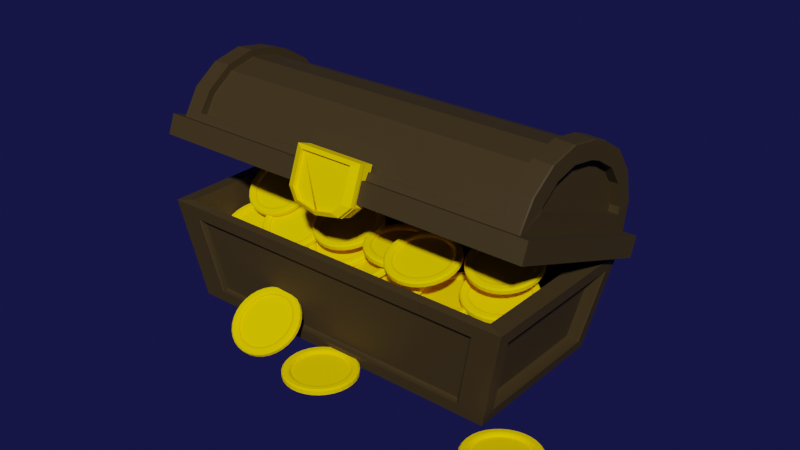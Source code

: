 # Source: treasurechest.blend  (saved by Blender 3.3.6; exported with 4.5.12 LTS)
import bpy
from mathutils import Matrix  # noqa: F401  (used for matrix-valued properties, if any)

bpy.ops.wm.read_factory_settings(use_empty=True)
scene = bpy.context.scene
scene.name = 'Scene'

# ---- collections
col_collection = bpy.data.collections.new('Collection'); scene.collection.children.link(col_collection)

# ---- materials (node trees are filled in below, after node groups)
mat_material_003 = bpy.data.materials.new('Material.003')
mat_material_001 = bpy.data.materials.new('Material.001')
mat_material_001.preview_render_type = 'FLUID'
mat_material_001.diffuse_color = (1.0, 0.6795, 0.0, 1.0)
mat_material_001.roughness = 0.6979
mat_material_001.specular_intensity = 0.1379
mat_material_001.metallic = 0.6037

# ---- material node trees
mat_material_003.use_nodes = True; mat_material_003.node_tree.nodes.clear()
_N = mat_material_003.node_tree.nodes; _L = mat_material_003.node_tree.links
n0 = _N.new('ShaderNodeBsdfPrincipled'); n0.name = 'Principled BSDF'; n0.location = (10, 300)
n0.distribution = 'GGX'
n0.subsurface_method = 'RANDOM_WALK_SKIN'
n0.inputs[2].default_value = 0.6955
n0.inputs[3].default_value = 1.45
n0.inputs[11].default_value = 1.358
n0.inputs[13].default_value = 0.4248
n0.inputs[27].default_value = (0.0, 0.0, 0.0, 1.0)
n0.inputs[28].default_value = 1.0
n1 = _N.new('ShaderNodeOutputMaterial'); n1.name = 'Material Output'; n1.location = (300, 300)
n2 = _N.new('ShaderNodeRGB'); n2.name = 'RGB'; n2.location = (-190, 260)
n2.outputs[0].default_value = (0.04507, 0.02842, 0.00678, 1.0)
_L.new(n0.outputs[0], n1.inputs[0])
_L.new(n2.outputs[0], n0.inputs[0])
n1.is_active_output = True

# ---- world
world_world = bpy.data.worlds.new('World'); scene.world = world_world
world_world.use_nodes = True; world_world.node_tree.nodes.clear()
_N = world_world.node_tree.nodes; _L = world_world.node_tree.links
n0 = _N.new('ShaderNodeOutputWorld'); n0.name = 'World Output'; n0.location = (300, 300)
n1 = _N.new('ShaderNodeBackground'); n1.name = 'Background'; n1.location = (10, 300)
n1.inputs[0].default_value = (0.007977, 0.007855, 0.05088, 1.0)
_L.new(n1.outputs[0], n0.inputs[0])
n0.is_active_output = True
world_world.color = (0.05088, 0.05088, 0.05088)
world_world.use_sun_shadow = False
world_world.sun_shadow_jitter_overblur = 0.0

# ---- meshes
me_plane = bpy.data.meshes.new('Plane')
me_plane.from_pydata([(0.0, 1.0, 0.0), (0.0, -1.0, 0.0), (-1.092, -0.9083, 1.128), (-1.982, -0.9083, 0.31), (-1.439, -0.9083, 1.059), (-1.734, -0.9083, 0.8622), (-1.931, -0.9083, 0.5676), (-0.01788, -0.9083, 0.31), (-0.9081, -0.9083, 1.128), (-0.06912, -0.9083, 0.5676), (-0.266, -0.9083, 0.8622), (-0.5606, -0.9083, 1.059), (-1.982, 0.9083, 0.31), (-1.092, 0.9083, 1.128), (-1.931, 0.9083, 0.5676), (-1.734, 0.9083, 0.8622), (-1.439, 0.9083, 1.059), (-0.9081, 0.9083, 1.128), (-0.01788, 0.9083, 0.31), (-0.5606, 0.9083, 1.059), (-0.266, 0.9083, 0.8622), (-0.06912, 0.9083, 0.5676), (-2.0, -1.0, 0.0), (-2.0, 1.0, 0.0), (0.0, -1.0, 0.0), (0.0, 1.0, 0.0), (-1.895, -0.8947, 0.0), (-1.895, 0.8947, 0.0), (-0.1053, -0.8947, 0.0), (-1.892, 0.8979, 0.2094), (-0.1079, -0.8979, 0.2094), (-1.892, -0.8979, 0.2094), (-0.1079, 0.8979, 0.2094), (-1.828, 0.9008, 0.525), (-1.828, -0.9008, 0.525), (-1.655, 0.9008, 0.7836), (-1.655, -0.9008, 0.7836), (-1.397, 0.9008, 0.9563), (-1.397, -0.9008, 0.9563), (-1.081, 0.8979, 1.02), (-1.081, -0.8979, 1.02), (-0.1718, -0.9008, 0.525), (-0.1718, 0.9008, 0.525), (-0.3446, -0.9008, 0.7836), (-0.3446, 0.9008, 0.7836), (-0.6031, -0.9008, 0.9563), (-0.6031, 0.9008, 0.9563), (-0.9187, -0.8979, 1.02), (-0.9187, 0.8979, 1.02), (-0.1053, 0.8947, 0.0), (-2.057, -1.057, 0.0), (-2.057, 1.057, 0.0), (0.05677, -1.057, 0.0), (-2.057, 1.057, 0.22), (0.05677, -1.057, 0.22), (-2.057, -1.057, 0.22), (0.05677, 1.057, 0.22), (0.05677, 1.057, 0.0), (-1.931, 1.0, 0.5676), (-2.0, 1.0, 0.22), (-2.0, -1.0, 0.22), (-1.931, -1.0, 0.5676), (-1.734, 1.0, 0.8622), (-1.734, -1.0, 0.8622), (-1.439, 1.0, 1.059), (-1.439, -1.0, 1.059), (-1.092, 1.0, 1.128), (-1.092, -1.0, 1.128), (-0.06912, -1.0, 0.5676), (0.0, -1.0, 0.22), (0.0, 1.0, 0.22), (-0.06912, 1.0, 0.5676), (-0.266, -1.0, 0.8622), (-0.266, 1.0, 0.8622), (-0.5606, -1.0, 1.059), (-0.5606, 1.0, 1.059), (-0.9081, -1.0, 1.128), (-0.9081, 1.0, 1.128), (-1.856, -0.9083, 0.5367), (-1.856, 0.9083, 0.5367), (-1.677, -0.9083, 0.8052), (-1.677, 0.9083, 0.8052), (-1.409, -0.9083, 0.9846), (-1.409, 0.9083, 0.9846), (-1.084, -0.9083, 1.048), (-1.084, 0.9083, 1.048), (-0.1435, 0.9083, 0.5367), (-0.1435, -0.9083, 0.5367), (-0.3229, 0.9083, 0.8052), (-0.3229, -0.9083, 0.8052), (-0.5914, 0.9083, 0.9846), (-0.5914, -0.9083, 0.9846), (-0.916, 0.9083, 1.048), (-0.916, -0.9083, 1.048), (-1.903, 0.9083, 0.2942), (-1.903, -0.9083, 0.2942), (-0.09686, -0.9083, 0.2942), (-0.09686, 0.9083, 0.2942), (0.0, -1.0, 0.22), (-2.0, -1.0, 0.22), (-2.0, 1.0, 0.22), (0.0, 1.0, 0.22), (-1.931, 1.0, 0.5676), (-1.931, -1.0, 0.5676), (-1.734, 1.0, 0.8622), (-1.734, -1.0, 0.8622), (-1.439, 1.0, 1.059), (-1.439, -1.0, 1.059), (-1.092, 1.0, 1.128), (-1.092, -1.0, 1.128), (-0.06912, -1.0, 0.5676), (-0.06912, 1.0, 0.5676), (-0.266, -1.0, 0.8622), (-0.266, 1.0, 0.8622), (-0.5606, -1.0, 1.059), (-0.5606, 1.0, 1.059), (-0.9081, -1.0, 1.128), (-0.9081, 1.0, 1.128), (-1.77, -1.0, 0.409), (-1.753, -1.0, 0.4938), (-1.598, -1.0, 0.7259), (-1.366, -1.0, 0.881), (-1.073, -1.0, 0.9391), (-0.9267, -1.0, 0.9391), (-0.6343, -1.0, 0.881), (-0.4022, -1.0, 0.7259), (-0.2471, -1.0, 0.4938), (-0.2303, -1.0, 0.409), (-0.2303, 1.0, 0.409), (-0.2471, 1.0, 0.4938), (-0.4022, 1.0, 0.7259), (-0.6343, 1.0, 0.881), (-0.9267, 1.0, 0.9391), (-1.073, 1.0, 0.9391), (-1.366, 1.0, 0.881), (-1.598, 1.0, 0.7259), (-1.753, 1.0, 0.4938), (-1.77, 1.0, 0.409), (-1.77, -0.9521, 0.409), (-1.753, -0.9521, 0.4938), (-0.2303, -0.9521, 0.409), (-1.598, -0.9521, 0.7259), (-1.366, -0.9521, 0.881), (-1.073, -0.9521, 0.9391), (-0.9267, -0.9521, 0.9391), (-0.6343, -0.9521, 0.881), (-0.4022, -0.9521, 0.7259), (-0.2471, -0.9521, 0.4938), (-0.2303, 0.9521, 0.409), (-0.2471, 0.9521, 0.4938), (-1.77, 0.9521, 0.409), (-0.4022, 0.9521, 0.7259), (-0.6343, 0.9521, 0.881), (-0.9267, 0.9521, 0.9391), (-1.073, 0.9521, 0.9391), (-1.366, 0.9521, 0.881), (-1.598, 0.9521, 0.7259), (-1.753, 0.9521, 0.4938)], [], [(76, 74, 114, 116), (50, 22, 26, 27, 23, 51), (60, 69, 54, 55), (63, 65, 107, 105), (5, 6, 78, 80), (21, 18, 97, 86), (8, 2, 84, 93), (14, 15, 81, 79), (18, 7, 96, 97), (17, 19, 90, 92), (6, 3, 95, 78), (7, 9, 87, 96), (11, 8, 93, 91), (0, 1, 52, 57), (51, 23, 27, 49, 25, 0, 57), (1, 0, 25, 49, 28, 24), (1, 24, 28, 26, 22, 50, 52), (31, 30, 41, 43, 45, 47, 40, 38, 36, 34), (49, 27, 29, 32), (28, 49, 32, 30), (32, 29, 33, 35, 37, 39, 48, 46, 44, 42), (40, 47, 48, 39), (29, 31, 34, 33), (33, 34, 36, 35), (35, 36, 38, 37), (37, 38, 40, 39), (30, 32, 42, 41), (41, 42, 44, 43), (43, 44, 46, 45), (45, 46, 48, 47), (27, 26, 31, 29), (26, 28, 30, 31), (57, 56, 53, 51), (52, 54, 56, 57), (51, 53, 55, 50), (50, 55, 54, 52), (69, 70, 56, 54), (59, 60, 55, 53), (70, 59, 53, 56), (14, 12, 59, 58), (12, 3, 60, 59), (3, 6, 61, 60), (15, 14, 58, 62), (6, 5, 63, 61), (16, 15, 62, 64), (5, 4, 65, 63), (13, 16, 64, 66), (4, 2, 67, 65), (9, 7, 69, 68), (7, 18, 70, 69), (18, 21, 71, 70), (10, 9, 68, 72), (21, 20, 73, 71), (11, 10, 72, 74), (20, 19, 75, 73), (8, 11, 74, 76), (19, 17, 77, 75), (2, 8, 76, 67), (17, 13, 66, 77), (84, 85, 92, 93), (94, 79, 78, 95), (79, 81, 80, 78), (81, 83, 82, 80), (83, 85, 84, 82), (96, 87, 86, 97), (87, 89, 88, 86), (89, 91, 90, 88), (91, 93, 92, 90), (13, 17, 92, 85), (9, 10, 89, 87), (15, 16, 83, 81), (20, 21, 86, 88), (4, 5, 80, 82), (10, 11, 91, 89), (16, 13, 85, 83), (12, 14, 79, 94), (19, 20, 88, 90), (2, 4, 82, 84), (3, 12, 94, 95), (122, 123, 144, 143), (134, 135, 156, 155), (75, 77, 117, 115), (60, 61, 103, 99), (72, 68, 110, 112), (66, 64, 106, 108), (71, 73, 113, 111), (65, 67, 109, 107), (62, 58, 102, 104), (67, 76, 116, 109), (61, 63, 105, 103), (74, 72, 112, 114), (69, 60, 99, 98), (68, 69, 98, 110), (77, 66, 108, 117), (73, 75, 115, 113), (59, 70, 101, 100), (64, 62, 104, 106), (58, 59, 100, 102), (70, 71, 111, 101), (99, 103, 119, 118), (103, 105, 120, 119), (105, 107, 121, 120), (107, 109, 122, 121), (109, 116, 123, 122), (116, 114, 124, 123), (114, 112, 125, 124), (112, 110, 126, 125), (110, 98, 127, 126), (98, 99, 118, 127), (101, 111, 129, 128), (111, 113, 130, 129), (113, 115, 131, 130), (115, 117, 132, 131), (117, 108, 133, 132), (108, 106, 134, 133), (106, 104, 135, 134), (104, 102, 136, 135), (102, 100, 137, 136), (100, 101, 128, 137), (138, 139, 141, 142, 143, 144, 145, 146, 147, 140), (148, 149, 151, 152, 153, 154, 155, 156, 157, 150), (128, 129, 149, 148), (135, 136, 157, 156), (123, 124, 145, 144), (137, 128, 148, 150), (136, 137, 150, 157), (124, 125, 146, 145), (129, 130, 151, 149), (118, 119, 139, 138), (125, 126, 147, 146), (130, 131, 152, 151), (127, 118, 138, 140), (126, 127, 140, 147), (131, 132, 153, 152), (119, 120, 141, 139), (132, 133, 154, 153), (120, 121, 142, 141), (133, 134, 155, 154), (121, 122, 143, 142)])
_uv = me_plane.uv_layers.new(name='UVMap')
_uv.uv.foreach_set('vector', [0.546, 0.0, 0.7197, 0.0, 0.7197, 0.0, 0.546, 0.0, 0.0, 0.0, 0.0, 0.0, 0.0, 0.0, 0.0, 1.0, 0.0, 1.0, 0.0, 1.0, 0.0, 0.0, 1.0, 0.0, 1.0, 0.0, 0.0, 0.0, 0.04433, 0.0, 0.2803, 0.0, 0.2803, 0.0, 0.04433, 0.0, 0.04433, 0.04584, 0.01152, 0.04584, 0.01152, 0.04584, 0.04433, 0.04584, 0.9885, 0.9542, 0.997, 0.9542, 0.997, 0.9542, 0.9885, 0.9542, 0.546, 0.04584, 0.454, 0.04584, 0.454, 0.04584, 0.546, 0.04584, 0.01152, 0.9542, 0.04433, 0.9542, 0.04433, 0.9542, 0.01152, 0.9542, 0.997, 0.9542, 0.997, 0.04584, 0.997, 0.04584, 0.997, 0.9542, 0.546, 0.9542, 0.7197, 0.9542, 0.7197, 0.9542, 0.546, 0.9542, 0.01152, 0.04584, 0.002981, 0.04584, 0.002981, 0.04584, 0.01152, 0.04584, 0.997, 0.04584, 0.9885, 0.04584, 0.9885, 0.04584, 0.997, 0.04584, 0.7197, 0.04584, 0.546, 0.04584, 0.546, 0.04584, 0.7197, 0.04584, 1.0, 1.0, 1.0, 0.0, 1.0, 0.0, 1.0, 1.0, 0.0, 1.0, 0.0, 1.0, 0.0, 1.0, 1.0, 1.0, 1.0, 1.0, 1.0, 1.0, 1.0, 1.0, 1.0, 0.0, 1.0, 1.0, 1.0, 1.0, 1.0, 1.0, 1.0, 0.0, 1.0, 0.0, 1.0, 0.0, 1.0, 0.0, 1.0, 0.0, 0.0, 0.0, 0.0, 0.0, 0.0, 0.0, 1.0, 0.0, 0.0, 0.0, 1.0, 0.0, 0.9885, 0.0, 0.9557, 0.0, 0.7197, 0.0, 0.546, 0.0, 0.454, 0.0, 0.2803, 0.0, 0.04433, 0.0, 0.01152, 0.0, 1.0, 1.0, 0.0, 1.0, 0.0, 1.0, 1.0, 1.0, 1.0, 0.0, 1.0, 1.0, 1.0, 1.0, 1.0, 0.0, 1.0, 1.0, 0.0, 1.0, 0.01152, 1.0, 0.04433, 1.0, 0.2803, 1.0, 0.454, 1.0, 0.546, 1.0, 0.7197, 1.0, 0.9557, 1.0, 0.9885, 1.0, 0.454, 0.0, 0.546, 0.0, 0.546, 1.0, 0.454, 1.0, 0.0, 1.0, 0.0, 0.0, 0.01152, 0.0, 0.01152, 1.0, 0.01152, 1.0, 0.01152, 0.0, 0.04433, 0.0, 0.04433, 1.0, 0.04433, 1.0, 0.04433, 0.0, 0.2803, 0.0, 0.2803, 1.0, 0.2803, 1.0, 0.2803, 0.0, 0.454, 0.0, 0.454, 1.0, 1.0, 0.0, 1.0, 1.0, 0.9885, 1.0, 0.9885, 0.0, 0.9885, 0.0, 0.9885, 1.0, 0.9557, 1.0, 0.9557, 0.0, 0.9557, 0.0, 0.9557, 1.0, 0.7197, 1.0, 0.7197, 0.0, 0.7197, 0.0, 0.7197, 1.0, 0.546, 1.0, 0.546, 0.0, 0.0, 1.0, 0.0, 0.0, 0.0, 0.0, 0.0, 1.0, 0.0, 0.0, 1.0, 0.0, 1.0, 0.0, 0.0, 0.0, 1.0, 1.0, 1.0, 1.0, 0.0, 1.0, 0.0, 1.0, 1.0, 0.0, 1.0, 0.0, 1.0, 1.0, 1.0, 1.0, 0.0, 1.0, 0.0, 1.0, 0.0, 0.0, 0.0, 0.0, 0.0, 0.0, 0.0, 0.0, 1.0, 0.0, 1.0, 0.0, 1.0, 0.0, 1.0, 1.0, 1.0, 1.0, 1.0, 0.0, 0.0, 1.0, 0.0, 0.0, 0.0, 0.0, 0.0, 1.0, 1.0, 1.0, 0.0, 1.0, 0.0, 1.0, 1.0, 1.0, 0.01152, 0.9542, 0.002981, 0.9542, 0.0, 1.0, 0.01152, 1.0, 0.002981, 0.9542, 0.002981, 0.04584, 0.0, 0.0, 0.0, 1.0, 0.002981, 0.04584, 0.01152, 0.04584, 0.01152, 0.0, 0.0, 0.0, 0.04433, 0.9542, 0.01152, 0.9542, 0.01152, 1.0, 0.04433, 1.0, 0.01152, 0.04584, 0.04433, 0.04584, 0.04433, 0.0, 0.01152, 0.0, 0.2803, 0.9542, 0.04433, 0.9542, 0.04433, 1.0, 0.2803, 1.0, 0.04433, 0.04584, 0.2803, 0.04584, 0.2803, 0.0, 0.04433, 0.0, 0.454, 0.9542, 0.2803, 0.9542, 0.2803, 1.0, 0.454, 1.0, 0.2803, 0.04584, 0.454, 0.04584, 0.454, 0.0, 0.2803, 0.0, 0.9885, 0.04584, 0.997, 0.04584, 1.0, 0.0, 0.9885, 0.0, 0.997, 0.04584, 0.997, 0.9542, 1.0, 1.0, 1.0, 0.0, 0.997, 0.9542, 0.9885, 0.9542, 0.9885, 1.0, 1.0, 1.0, 0.9557, 0.04584, 0.9885, 0.04584, 0.9885, 0.0, 0.9557, 0.0, 0.9885, 0.9542, 0.9557, 0.9542, 0.9557, 1.0, 0.9885, 1.0, 0.7197, 0.04584, 0.9557, 0.04584, 0.9557, 0.0, 0.7197, 0.0, 0.9557, 0.9542, 0.7197, 0.9542, 0.7197, 1.0, 0.9557, 1.0, 0.546, 0.04584, 0.7197, 0.04584, 0.7197, 0.0, 0.546, 0.0, 0.7197, 0.9542, 0.546, 0.9542, 0.546, 1.0, 0.7197, 1.0, 0.454, 0.04584, 0.546, 0.04584, 0.546, 0.0, 0.454, 0.0, 0.546, 0.9542, 0.454, 0.9542, 0.454, 1.0, 0.546, 1.0, 0.454, 0.04584, 0.454, 0.9542, 0.546, 0.9542, 0.546, 0.04584, 0.002981, 0.9542, 0.01152, 0.9542, 0.01152, 0.04584, 0.002981, 0.04584, 0.01152, 0.9542, 0.04433, 0.9542, 0.04433, 0.04584, 0.01152, 0.04584, 0.04433, 0.9542, 0.2803, 0.9542, 0.2803, 0.04584, 0.04433, 0.04584, 0.2803, 0.9542, 0.454, 0.9542, 0.454, 0.04584, 0.2803, 0.04584, 0.997, 0.04584, 0.9885, 0.04584, 0.9885, 0.9542, 0.997, 0.9542, 0.9885, 0.04584, 0.9557, 0.04584, 0.9557, 0.9542, 0.9885, 0.9542, 0.9557, 0.04584, 0.7197, 0.04584, 0.7197, 0.9542, 0.9557, 0.9542, 0.7197, 0.04584, 0.546, 0.04584, 0.546, 0.9542, 0.7197, 0.9542, 0.454, 0.9542, 0.546, 0.9542, 0.546, 0.9542, 0.454, 0.9542, 0.9885, 0.04584, 0.9557, 0.04584, 0.9557, 0.04584, 0.9885, 0.04584, 0.04433, 0.9542, 0.2803, 0.9542, 0.2803, 0.9542, 0.04433, 0.9542, 0.9557, 0.9542, 0.9885, 0.9542, 0.9885, 0.9542, 0.9557, 0.9542, 0.2803, 0.04584, 0.04433, 0.04584, 0.04433, 0.04584, 0.2803, 0.04584, 0.9557, 0.04584, 0.7197, 0.04584, 0.7197, 0.04584, 0.9557, 0.04584, 0.2803, 0.9542, 0.454, 0.9542, 0.454, 0.9542, 0.2803, 0.9542, 0.002981, 0.9542, 0.01152, 0.9542, 0.01152, 0.9542, 0.002981, 0.9542, 0.7197, 0.9542, 0.9557, 0.9542, 0.9557, 0.9542, 0.7197, 0.9542, 0.454, 0.04584, 0.2803, 0.04584, 0.2803, 0.04584, 0.454, 0.04584, 0.002981, 0.04584, 0.002981, 0.9542, 0.002981, 0.9542, 0.002981, 0.04584, 0.4622, 0.0, 0.5378, 0.0, 0.5378, 0.0, 0.4622, 0.0, 0.304, 1.0, 0.1607, 1.0, 0.1607, 1.0, 0.304, 1.0, 0.7197, 1.0, 0.546, 1.0, 0.546, 1.0, 0.7197, 1.0, 0.0, 0.0, 0.01152, 0.0, 0.01152, 0.0, 0.0, 0.0, 0.9557, 0.0, 0.9885, 0.0, 0.9885, 0.0, 0.9557, 0.0, 0.454, 1.0, 0.2803, 1.0, 0.2803, 1.0, 0.454, 1.0, 0.9885, 1.0, 0.9557, 1.0, 0.9557, 1.0, 0.9885, 1.0, 0.2803, 0.0, 0.454, 0.0, 0.454, 0.0, 0.2803, 0.0, 0.04433, 1.0, 0.01152, 1.0, 0.01152, 1.0, 0.04433, 1.0, 0.454, 0.0, 0.546, 0.0, 0.546, 0.0, 0.454, 0.0, 0.01152, 0.0, 0.04433, 0.0, 0.04433, 0.0, 0.01152, 0.0, 0.7197, 0.0, 0.9557, 0.0, 0.9557, 0.0, 0.7197, 0.0, 1.0, 0.0, 0.0, 0.0, 0.0, 0.0, 1.0, 0.0, 0.9885, 0.0, 1.0, 0.0, 1.0, 0.0, 0.9885, 0.0, 0.546, 1.0, 0.454, 1.0, 0.454, 1.0, 0.546, 1.0, 0.9557, 1.0, 0.7197, 1.0, 0.7197, 1.0, 0.9557, 1.0, 0.0, 1.0, 1.0, 1.0, 1.0, 1.0, 0.0, 1.0, 0.2803, 1.0, 0.04433, 1.0, 0.04433, 1.0, 0.2803, 1.0, 0.01152, 1.0, 0.0, 1.0, 0.0, 1.0, 0.01152, 1.0, 1.0, 1.0, 0.9885, 1.0, 0.9885, 1.0, 1.0, 1.0, 0.0, 0.0, 0.01152, 0.0, 0.1039, 0.0, 0.1031, 0.0, 0.01152, 0.0, 0.04433, 0.0, 0.1607, 0.0, 0.1039, 0.0, 0.04433, 0.0, 0.2803, 0.0, 0.304, 0.0, 0.1607, 0.0, 0.2803, 0.0, 0.454, 0.0, 0.4622, 0.0, 0.304, 0.0, 0.454, 0.0, 0.546, 0.0, 0.5378, 0.0, 0.4622, 0.0, 0.546, 0.0, 0.7197, 0.0, 0.696, 0.0, 0.5378, 0.0, 0.7197, 0.0, 0.9557, 0.0, 0.8393, 0.0, 0.696, 0.0, 0.9557, 0.0, 0.9885, 0.0, 0.8961, 0.0, 0.8393, 0.0, 0.9885, 0.0, 1.0, 0.0, 0.8969, 0.0, 0.8961, 0.0, 1.0, 0.0, 0.0, 0.0, 0.1031, 0.0, 0.8969, 0.0, 1.0, 1.0, 0.9885, 1.0, 0.8961, 1.0, 0.8969, 1.0, 0.9885, 1.0, 0.9557, 1.0, 0.8393, 1.0, 0.8961, 1.0, 0.9557, 1.0, 0.7197, 1.0, 0.696, 1.0, 0.8393, 1.0, 0.7197, 1.0, 0.546, 1.0, 0.5378, 1.0, 0.696, 1.0, 0.546, 1.0, 0.454, 1.0, 0.4622, 1.0, 0.5378, 1.0, 0.454, 1.0, 0.2803, 1.0, 0.304, 1.0, 0.4622, 1.0, 0.2803, 1.0, 0.04433, 1.0, 0.1607, 1.0, 0.304, 1.0, 0.04433, 1.0, 0.01152, 1.0, 0.1039, 1.0, 0.1607, 1.0, 0.01152, 1.0, 0.0, 1.0, 0.1031, 1.0, 0.1039, 1.0, 0.0, 1.0, 1.0, 1.0, 0.8969, 1.0, 0.1031, 1.0, 0.1031, 0.0, 0.1039, 0.0, 0.1607, 0.0, 0.304, 0.0, 0.4622, 0.0, 0.5378, 0.0, 0.696, 0.0, 0.8393, 0.0, 0.8961, 0.0, 0.8969, 0.0, 0.8969, 1.0, 0.8961, 1.0, 0.8393, 1.0, 0.696, 1.0, 0.5378, 1.0, 0.4622, 1.0, 0.304, 1.0, 0.1607, 1.0, 0.1039, 1.0, 0.1031, 1.0, 0.8969, 1.0, 0.8961, 1.0, 0.8961, 1.0, 0.8969, 1.0, 0.1607, 1.0, 0.1039, 1.0, 0.1039, 1.0, 0.1607, 1.0, 0.5378, 0.0, 0.696, 0.0, 0.696, 0.0, 0.5378, 0.0, 0.1031, 1.0, 0.8969, 1.0, 0.8969, 1.0, 0.1031, 1.0, 0.1039, 1.0, 0.1031, 1.0, 0.1031, 1.0, 0.1039, 1.0, 0.696, 0.0, 0.8393, 0.0, 0.8393, 0.0, 0.696, 0.0, 0.8961, 1.0, 0.8393, 1.0, 0.8393, 1.0, 0.8961, 1.0, 0.1031, 0.0, 0.1039, 0.0, 0.1039, 0.0, 0.1031, 0.0, 0.8393, 0.0, 0.8961, 0.0, 0.8961, 0.0, 0.8393, 0.0, 0.8393, 1.0, 0.696, 1.0, 0.696, 1.0, 0.8393, 1.0, 0.8969, 0.0, 0.1031, 0.0, 0.1031, 0.0, 0.8969, 0.0, 0.8961, 0.0, 0.8969, 0.0, 0.8969, 0.0, 0.8961, 0.0, 0.696, 1.0, 0.5378, 1.0, 0.5378, 1.0, 0.696, 1.0, 0.1039, 0.0, 0.1607, 0.0, 0.1607, 0.0, 0.1039, 0.0, 0.5378, 1.0, 0.4622, 1.0, 0.4622, 1.0, 0.5378, 1.0, 0.1607, 0.0, 0.304, 0.0, 0.304, 0.0, 0.1607, 0.0, 0.4622, 1.0, 0.304, 1.0, 0.304, 1.0, 0.4622, 1.0, 0.304, 0.0, 0.4622, 0.0, 0.4622, 0.0, 0.304, 0.0])
me_plane.materials.append(mat_material_003)
me_plane.update()
me_plane_001 = bpy.data.meshes.new('Plane.001')
me_plane_001.from_pydata([(-0.8854, -0.8854, 0.0), (0.8854, -0.8854, 0.0), (-0.8854, 0.8854, 0.0), (0.8854, 0.8854, 0.0), (1.0, 1.0, 1.144), (1.0, -1.0, 1.144), (-1.0, -1.0, 1.144), (-1.0, 1.0, 1.144), (-0.8241, 0.8241, 0.07015), (-0.8241, -0.8241, 0.07015), (0.8241, -0.8241, 0.07015), (0.8241, 0.8241, 0.07015), (-0.922, -0.922, 1.16), (-0.922, 0.922, 1.16), (0.922, -0.922, 1.16), (0.922, 0.922, 1.16), (-0.764, -0.8987, 0.1334), (-0.8519, -0.9866, 1.011), (0.8519, -0.9866, 1.011), (0.764, -0.8987, 0.1334), (-0.8987, 0.764, 0.1334), (-0.9866, 0.8519, 1.011), (-0.9866, -0.8519, 1.011), (-0.8987, -0.764, 0.1334), (0.8987, -0.764, 0.1334), (0.9866, -0.8519, 1.011), (0.9866, 0.8519, 1.011), (0.8987, 0.764, 0.1334), (0.764, 0.8987, 0.1334), (0.8519, 0.9866, 1.011), (-0.8519, 0.9866, 1.011), (-0.764, 0.8987, 0.1334), (-0.764, -0.8987, 0.1334), (-0.8519, -0.9866, 1.011), (0.764, -0.8987, 0.1334), (0.8519, -0.9866, 1.011), (-0.9866, 0.8519, 1.011), (-0.8987, 0.764, 0.1334), (-0.8987, -0.764, 0.1334), (-0.9866, -0.8519, 1.011), (0.8987, -0.764, 0.1334), (0.9866, -0.8519, 1.011), (0.8987, 0.764, 0.1334), (0.9866, 0.8519, 1.011), (0.764, 0.8987, 0.1334), (0.8519, 0.9866, 1.011), (-0.764, 0.8987, 0.1334), (-0.8519, 0.9866, 1.011), (-0.764, -0.8339, 0.1399), (-0.8519, -0.9218, 1.018), (0.764, -0.8339, 0.1399), (0.8519, -0.9218, 1.018), (-0.9218, 0.8519, 1.018), (-0.8339, 0.764, 0.1399), (-0.8339, -0.764, 0.1399), (-0.9218, -0.8519, 1.018), (0.8339, -0.764, 0.1399), (0.9218, -0.8519, 1.018), (0.8339, 0.764, 0.1399), (0.9218, 0.8519, 1.018), (0.764, 0.8339, 0.1399), (0.8519, 0.9218, 1.018), (-0.764, 0.8339, 0.1399), (-0.8519, 0.9218, 1.018)], [], [(0, 1, 3, 2), (27, 24, 40, 42), (17, 18, 35, 33), (28, 29, 45, 44), (23, 20, 37, 38), (9, 8, 11, 10), (9, 10, 14, 12), (8, 9, 12, 13), (10, 11, 15, 14), (11, 8, 13, 15), (4, 5, 14, 15), (6, 7, 13, 12), (7, 4, 15, 13), (5, 6, 12, 14), (0, 6, 17, 16), (6, 5, 18, 17), (5, 1, 19, 18), (1, 0, 16, 19), (2, 7, 21, 20), (7, 6, 22, 21), (6, 0, 23, 22), (0, 2, 20, 23), (1, 5, 25, 24), (5, 4, 26, 25), (4, 3, 27, 26), (3, 1, 24, 27), (3, 4, 29, 28), (4, 7, 30, 29), (7, 2, 31, 30), (2, 3, 28, 31), (47, 46, 62, 63), (32, 33, 49, 48), (39, 38, 54, 55), (45, 47, 63, 61), (21, 22, 39, 36), (31, 28, 44, 46), (18, 19, 34, 35), (25, 26, 43, 41), (22, 23, 38, 39), (29, 30, 47, 45), (26, 27, 42, 43), (30, 31, 46, 47), (16, 17, 33, 32), (20, 21, 36, 37), (19, 16, 32, 34), (24, 25, 41, 40), (48, 49, 51, 50), (53, 52, 55, 54), (56, 57, 59, 58), (60, 61, 63, 62), (40, 41, 57, 56), (34, 32, 48, 50), (42, 40, 56, 58), (33, 35, 51, 49), (41, 43, 59, 57), (35, 34, 50, 51), (43, 42, 58, 59), (37, 36, 52, 53), (44, 45, 61, 60), (38, 37, 53, 54), (46, 44, 60, 62), (36, 39, 55, 52)])
_uv = me_plane_001.uv_layers.new(name='UVMap')
_uv.uv.foreach_set('vector', [0.0, 0.0, 1.0, 0.0, 1.0, 1.0, 0.0, 1.0, 1.0, 0.9265, 1.0, 0.07353, 1.0, 0.07353, 1.0, 0.9265, 0.06927, 0.0, 0.9307, 0.0, 0.9307, 0.0, 0.06927, 0.0, 0.9265, 1.0, 0.9307, 1.0, 0.9307, 1.0, 0.9265, 1.0, 0.0, 0.07353, 0.0, 0.9265, 0.0, 0.9265, 0.0, 0.07353, 0.0, 0.0, 0.0, 1.0, 1.0, 1.0, 1.0, 0.0, 0.0, 0.0, 1.0, 0.0, 1.0, 0.0, 0.0, 0.0, 0.0, 1.0, 0.0, 0.0, 0.0, 0.0, 0.0, 1.0, 1.0, 0.0, 1.0, 1.0, 1.0, 1.0, 1.0, 0.0, 1.0, 1.0, 0.0, 1.0, 0.0, 1.0, 1.0, 1.0, 1.0, 1.0, 1.0, 0.0, 1.0, 0.0, 1.0, 1.0, 0.0, 0.0, 0.0, 1.0, 0.0, 1.0, 0.0, 0.0, 0.0, 1.0, 1.0, 1.0, 1.0, 1.0, 0.0, 1.0, 1.0, 0.0, 0.0, 0.0, 0.0, 0.0, 1.0, 0.0, 0.0, 0.0, 0.0, 0.0, 0.06927, 0.0, 0.07353, 0.0, 0.0, 0.0, 1.0, 0.0, 0.9307, 0.0, 0.06927, 0.0, 1.0, 0.0, 1.0, 0.0, 0.9265, 0.0, 0.9307, 0.0, 1.0, 0.0, 0.0, 0.0, 0.07353, 0.0, 0.9265, 0.0, 0.0, 1.0, 0.0, 1.0, 0.0, 0.9307, 0.0, 0.9265, 0.0, 1.0, 0.0, 0.0, 0.0, 0.06927, 0.0, 0.9307, 0.0, 0.0, 0.0, 0.0, 0.0, 0.07353, 0.0, 0.06927, 0.0, 0.0, 0.0, 1.0, 0.0, 0.9265, 0.0, 0.07353, 1.0, 0.0, 1.0, 0.0, 1.0, 0.06927, 1.0, 0.07353, 1.0, 0.0, 1.0, 1.0, 1.0, 0.9307, 1.0, 0.06927, 1.0, 1.0, 1.0, 1.0, 1.0, 0.9265, 1.0, 0.9307, 1.0, 1.0, 1.0, 0.0, 1.0, 0.07353, 1.0, 0.9265, 1.0, 1.0, 1.0, 1.0, 0.9307, 1.0, 0.9265, 1.0, 1.0, 1.0, 0.0, 1.0, 0.06927, 1.0, 0.9307, 1.0, 0.0, 1.0, 0.0, 1.0, 0.07353, 1.0, 0.06927, 1.0, 0.0, 1.0, 1.0, 1.0, 0.9265, 1.0, 0.07353, 1.0, 0.06927, 1.0, 0.07353, 1.0, 0.07353, 1.0, 0.06927, 1.0, 0.07353, 0.0, 0.06927, 0.0, 0.06927, 0.0, 0.07353, 0.0, 0.0, 0.06927, 0.0, 0.07353, 0.0, 0.07353, 0.0, 0.06927, 0.9307, 1.0, 0.06927, 1.0, 0.06927, 1.0, 0.9307, 1.0, 0.0, 0.9307, 0.0, 0.06927, 0.0, 0.06927, 0.0, 0.9307, 0.07353, 1.0, 0.9265, 1.0, 0.9265, 1.0, 0.07353, 1.0, 0.9307, 0.0, 0.9265, 0.0, 0.9265, 0.0, 0.9307, 0.0, 1.0, 0.06927, 1.0, 0.9307, 1.0, 0.9307, 1.0, 0.06927, 0.0, 0.06927, 0.0, 0.07353, 0.0, 0.07353, 0.0, 0.06927, 0.9307, 1.0, 0.06927, 1.0, 0.06927, 1.0, 0.9307, 1.0, 1.0, 0.9307, 1.0, 0.9265, 1.0, 0.9265, 1.0, 0.9307, 0.06927, 1.0, 0.07353, 1.0, 0.07353, 1.0, 0.06927, 1.0, 0.07353, 0.0, 0.06927, 0.0, 0.06927, 0.0, 0.07353, 0.0, 0.0, 0.9265, 0.0, 0.9307, 0.0, 0.9307, 0.0, 0.9265, 0.9265, 0.0, 0.07353, 0.0, 0.07353, 0.0, 0.9265, 0.0, 1.0, 0.07353, 1.0, 0.06927, 1.0, 0.06927, 1.0, 0.07353, 0.07353, 0.0, 0.06927, 0.0, 0.9307, 0.0, 0.9265, 0.0, 0.0, 0.9265, 0.0, 0.9307, 0.0, 0.06927, 0.0, 0.07353, 1.0, 0.07353, 1.0, 0.06927, 1.0, 0.9307, 1.0, 0.9265, 0.9265, 1.0, 0.9307, 1.0, 0.06927, 1.0, 0.07353, 1.0, 1.0, 0.07353, 1.0, 0.06927, 1.0, 0.06927, 1.0, 0.07353, 0.9265, 0.0, 0.07353, 0.0, 0.07353, 0.0, 0.9265, 0.0, 1.0, 0.9265, 1.0, 0.07353, 1.0, 0.07353, 1.0, 0.9265, 0.06927, 0.0, 0.9307, 0.0, 0.9307, 0.0, 0.06927, 0.0, 1.0, 0.06927, 1.0, 0.9307, 1.0, 0.9307, 1.0, 0.06927, 0.9307, 0.0, 0.9265, 0.0, 0.9265, 0.0, 0.9307, 0.0, 1.0, 0.9307, 1.0, 0.9265, 1.0, 0.9265, 1.0, 0.9307, 0.0, 0.9265, 0.0, 0.9307, 0.0, 0.9307, 0.0, 0.9265, 0.9265, 1.0, 0.9307, 1.0, 0.9307, 1.0, 0.9265, 1.0, 0.0, 0.07353, 0.0, 0.9265, 0.0, 0.9265, 0.0, 0.07353, 0.07353, 1.0, 0.9265, 1.0, 0.9265, 1.0, 0.07353, 1.0, 0.0, 0.9307, 0.0, 0.06927, 0.0, 0.06927, 0.0, 0.9307])
me_plane_001.materials.append(mat_material_003)
me_plane_001.update()
me_plane_002 = bpy.data.meshes.new('Plane.002')
me_plane_002.from_pydata([(-2.006, -0.1871, 0.3725), (-2.006, 0.1871, 0.3725), (-2.006, 0.1871, 0.3725), (-2.006, -0.1871, 0.3725), (-2.006, -0.1871, -0.05776), (-2.006, -0.0004556, -0.2444), (-2.006, -0.1324, -0.1897), (-2.006, 0.1871, -0.05776), (-2.006, 0.0004557, -0.2444), (-2.006, 0.1324, -0.1897), (-2.006, -0.0004556, -0.2444), (-2.006, 0.0004557, -0.2444), (-2.006, 0.1324, -0.1897), (-2.006, 0.1871, -0.05776), (-2.006, -0.1871, -0.05776), (-2.006, -0.1324, -0.1897), (-2.006, 0.0004557, -0.2444), (-2.006, 0.1324, -0.1897), (-2.006, 0.1871, 0.3725), (-2.006, -0.1871, 0.3725), (-2.006, 0.1871, 0.3725), (-2.006, -0.1871, 0.3725), (-2.006, -0.0004556, -0.2444), (-2.006, -0.0004556, -0.2444), (-2.006, 0.0004557, -0.2444), (-2.006, 0.1324, -0.1897), (-2.006, 0.1871, -0.05776), (-2.006, -0.1871, -0.05776), (-2.006, -0.1324, -0.1897), (-2.006, 0.1871, -0.05776), (-2.006, -0.1871, -0.05776), (-2.006, -0.1324, -0.1897), (-2.06, -0.1023, -0.1596), (-2.06, -0.1477, -0.04992), (-2.06, 0.1477, -0.04992), (-2.06, 0.1023, -0.1596), (-2.06, -0.007383, -0.205), (-2.06, 0.007384, -0.205), (-2.06, -0.1477, 0.3331), (-2.06, 0.1477, 0.3331), (-2.066, 0.1871, 0.3725), (-2.105, 0.1477, 0.3331), (-2.105, -0.1477, 0.3331), (-2.066, -0.1871, 0.3725), (-2.066, -0.0004556, -0.2444), (-2.105, 0.007384, -0.205), (-2.105, -0.007383, -0.205), (-2.066, 0.0004557, -0.2444), (-2.105, 0.1023, -0.1596), (-2.066, 0.1324, -0.1897), (-2.105, 0.1477, -0.04992), (-2.066, 0.1871, -0.05776), (-2.105, -0.1477, -0.04992), (-2.066, -0.1871, -0.05776), (-2.105, -0.1023, -0.1596), (-2.066, -0.1324, -0.1897), (-1.887, 0.0004557, -0.2444), (-1.887, 0.1324, -0.1897), (-1.887, 0.1871, 0.3725), (-1.887, -0.1871, 0.3725), (-1.887, -0.0004556, -0.2444), (-1.887, 0.1871, -0.05776), (-1.887, -0.1871, -0.05776), (-1.887, -0.1324, -0.1897)], [], [(11, 10, 15, 14, 0, 1, 13, 12), (8, 9, 7, 2, 3, 4, 6, 5), (4, 14, 15, 6), (7, 13, 1, 2), (8, 11, 12, 9), (6, 15, 10, 5), (3, 0, 14, 4), (9, 12, 13, 7), (5, 10, 11, 8), (2, 1, 0, 3), (30, 31, 63, 62), (27, 21, 43, 53), (27, 28, 31, 30), (26, 20, 18, 29), (24, 25, 17, 16), (28, 23, 22, 31), (21, 27, 30, 19), (25, 26, 29, 17), (23, 24, 16, 22), (20, 21, 19, 18), (20, 26, 51, 40), (26, 25, 49, 51), (25, 24, 47, 49), (24, 23, 44, 47), (28, 27, 53, 55), (23, 28, 55, 44), (42, 41, 39, 38), (36, 37, 32, 33, 38, 39, 34, 35), (41, 42, 43, 40), (45, 46, 47, 44), (46, 48, 49, 47), (48, 50, 51, 49), (50, 41, 40, 51), (42, 52, 53, 43), (52, 54, 55, 53), (54, 45, 44, 55), (21, 20, 40, 43), (54, 52, 33, 32), (48, 46, 36, 35), (45, 54, 32, 37), (50, 48, 35, 34), (52, 42, 38, 33), (46, 45, 37, 36), (41, 50, 34, 39), (56, 57, 61, 58, 59, 62, 63, 60), (22, 16, 56, 60), (29, 18, 58, 61), (18, 19, 59, 58), (31, 22, 60, 63), (19, 30, 62, 59), (16, 17, 57, 56), (17, 29, 61, 57)])
_uv = me_plane_002.uv_layers.new(name='UVMap')
_uv.uv.foreach_set('vector', [0.0, 0.5012, 0.0, 0.4988, 0.0, 0.1461, 0.0, 0.0, 0.0, 0.0, 0.0, 1.0, 0.0, 1.0, 0.0, 0.8539, 0.0, 0.5012, 0.0, 0.8539, 0.0, 1.0, 0.0, 1.0, 0.0, 0.0, 0.0, 0.0, 0.0, 0.1461, 0.0, 0.4988, 0.0, 0.0, 0.0, 0.0, 0.0, 0.1461, 0.0, 0.1461, 0.0, 1.0, 0.0, 1.0, 0.0, 1.0, 0.0, 1.0, 0.0, 0.5012, 0.0, 0.5012, 0.0, 0.8539, 0.0, 0.8539, 0.0, 0.1461, 0.0, 0.1461, 0.0, 0.4988, 0.0, 0.4988, 0.0, 0.0, 0.0, 0.0, 0.0, 0.0, 0.0, 0.0, 0.0, 0.8539, 0.0, 0.8539, 0.0, 1.0, 0.0, 1.0, 0.0, 0.4988, 0.0, 0.4988, 0.0, 0.5012, 0.0, 0.5012, 0.0, 1.0, 0.0, 1.0, 0.0, 0.0, 0.0, 0.0, 0.0, 0.0, 0.0, 0.1461, 0.0, 0.1461, 0.0, 0.0, 0.0, 0.0, 0.0, 0.0, 0.0, 0.0, 0.0, 0.0, 0.0, 0.0, 0.0, 0.1461, 0.0, 0.1461, 0.0, 0.0, 0.0, 1.0, 0.0, 1.0, 0.0, 1.0, 0.0, 1.0, 0.0, 0.5012, 0.0, 0.8539, 0.0, 0.8539, 0.0, 0.5012, 0.0, 0.1461, 0.0, 0.4988, 0.0, 0.4988, 0.0, 0.1461, 0.0, 0.0, 0.0, 0.0, 0.0, 0.0, 0.0, 0.0, 0.0, 0.8539, 0.0, 1.0, 0.0, 1.0, 0.0, 0.8539, 0.0, 0.4988, 0.0, 0.5012, 0.0, 0.5012, 0.0, 0.4988, 0.0, 1.0, 0.0, 0.0, 0.0, 0.0, 0.0, 1.0, 0.0, 1.0, 0.0, 1.0, 0.0, 1.0, 0.0, 1.0, 0.0, 1.0, 0.0, 0.8539, 0.0, 0.8539, 0.0, 1.0, 0.0, 0.8539, 0.0, 0.5012, 0.0, 0.5012, 0.0, 0.8539, 0.0, 0.5012, 0.0, 0.4988, 0.0, 0.4988, 0.0, 0.5012, 0.0, 0.1461, 0.0, 0.0, 0.0, 0.0, 0.0, 0.1461, 0.0, 0.4988, 0.0, 0.1461, 0.0, 0.1461, 0.0, 0.4988, 0.0, 0.1053, 0.0, 0.8947, 0.0, 0.8947, 0.0, 0.1053, 0.0, 0.4803, 0.0, 0.5197, 0.0, 0.2267, 0.0, 0.1053, 0.0, 0.1053, 0.0, 0.8947, 0.0, 0.8947, 0.0, 0.7733, 0.0, 0.8947, 0.0, 0.1053, 0.0, 0.0, 0.0, 1.0, 0.0, 0.5197, 0.0, 0.4803, 0.0, 0.5012, 0.0, 0.4988, 0.0, 0.4803, 0.0, 0.7733, 0.0, 0.8539, 0.0, 0.5012, 0.0, 0.7733, 0.0, 0.8947, 0.0, 1.0, 0.0, 0.8539, 0.0, 0.8947, 0.0, 0.8947, 0.0, 1.0, 0.0, 1.0, 0.0, 0.1053, 0.0, 0.1053, 0.0, 0.0, 0.0, 0.0, 0.0, 0.1053, 0.0, 0.2267, 0.0, 0.1461, 0.0, 0.0, 0.0, 0.2267, 0.0, 0.5197, 0.0, 0.4988, 0.0, 0.1461, 0.0, 0.0, 0.0, 1.0, 0.0, 1.0, 0.0, 0.0, 0.0, 0.2267, 0.0, 0.1053, 0.0, 0.1053, 0.0, 0.2267, 0.0, 0.7733, 0.0, 0.4803, 0.0, 0.4803, 0.0, 0.7733, 0.0, 0.5197, 0.0, 0.2267, 0.0, 0.2267, 0.0, 0.5197, 0.0, 0.8947, 0.0, 0.7733, 0.0, 0.7733, 0.0, 0.8947, 0.0, 0.1053, 0.0, 0.1053, 0.0, 0.1053, 0.0, 0.1053, 0.0, 0.4803, 0.0, 0.5197, 0.0, 0.5197, 0.0, 0.4803, 0.0, 0.8947, 0.0, 0.8947, 0.0, 0.8947, 0.0, 0.8947, 0.0, 0.5012, 0.0, 0.8539, 0.0, 1.0, 0.0, 1.0, 0.0, 0.0, 0.0, 0.0, 0.0, 0.1461, 0.0, 0.4988, 0.0, 0.4988, 0.0, 0.5012, 0.0, 0.5012, 0.0, 0.4988, 0.0, 1.0, 0.0, 1.0, 0.0, 1.0, 0.0, 1.0, 0.0, 1.0, 0.0, 0.0, 0.0, 0.0, 0.0, 1.0, 0.0, 0.1461, 0.0, 0.4988, 0.0, 0.4988, 0.0, 0.1461, 0.0, 0.0, 0.0, 0.0, 0.0, 0.0, 0.0, 0.0, 0.0, 0.5012, 0.0, 0.8539, 0.0, 0.8539, 0.0, 0.5012, 0.0, 0.8539, 0.0, 1.0, 0.0, 1.0, 0.0, 0.8539])
me_plane_002.materials.append(mat_material_001)
me_plane_002.update()
me_circle = bpy.data.meshes.new('Circle')
me_circle.from_pydata([(-1.907e-06, 1.963, -0.997), (-0.4279, 1.924, -0.9814), (-0.8393, 1.808, -0.9351), (-1.218, 1.62, -0.86), (-1.551, 1.367, -0.7589), (-1.823, 1.058, -0.6358), (-2.026, 0.706, -0.4952), (-2.151, 0.3239, -0.3427), (-2.193, -0.07349, -0.1841), (-2.151, -0.4709, -0.02556), (-2.026, -0.853, 0.1269), (-1.823, -1.205, 0.2675), (-1.551, -1.514, 0.3906), (-1.218, -1.767, 0.4917), (-0.8393, -1.955, 0.5668), (-0.4279, -2.071, 0.6131), (-1.907e-06, -2.11, 0.6287), (0.4279, -2.071, 0.6131), (0.8393, -1.955, 0.5668), (1.218, -1.767, 0.4917), (1.551, -1.514, 0.3906), (1.823, -1.205, 0.2675), (2.026, -0.853, 0.1269), (2.151, -0.4709, -0.02556), (2.193, -0.07349, -0.1841), (2.151, 0.3239, -0.3427), (2.026, 0.706, -0.4952), (1.823, 1.058, -0.6358), (1.551, 1.367, -0.7589), (1.218, 1.62, -0.86), (0.8393, 1.808, -0.9351), (0.4279, 1.924, -0.9814), (-1.907e-06, 1.591, -0.5888), (-0.3308, 1.56, -0.5768), (-0.6488, 1.471, -0.541), (-0.942, 1.325, -0.4829), (-1.199, 1.129, -0.4048), (-1.41, 0.8907, -0.3096), (-1.566, 0.6184, -0.2009), (-1.663, 0.323, -0.08302), (-1.695, 0.0158, 0.03958), (-1.663, -0.2914, 0.1622), (-1.566, -0.5868, 0.2801), (-1.41, -0.8591, 0.3887), (-1.199, -1.098, 0.484), (-0.942, -1.294, 0.5621), (-0.6488, -1.439, 0.6202), (-0.3308, -1.529, 0.6559), (-1.907e-06, -1.559, 0.668), (0.3308, -1.529, 0.6559), (0.6488, -1.439, 0.6202), (0.942, -1.294, 0.5621), (1.199, -1.098, 0.484), (1.41, -0.8591, 0.3887), (1.566, -0.5868, 0.2801), (1.663, -0.2914, 0.1622), (1.695, 0.0158, 0.03958), (1.663, 0.323, -0.08302), (1.566, 0.6184, -0.2009), (1.41, 0.8907, -0.3096), (1.199, 1.129, -0.4048), (0.942, 1.325, -0.4829), (0.6488, 1.471, -0.541), (0.3308, 1.56, -0.5768), (-1.907e-06, 1.55, -0.6899), (-0.3308, 1.52, -0.6778), (-0.6488, 1.43, -0.642), (-0.942, 1.285, -0.584), (-1.199, 1.089, -0.5058), (-1.41, 0.8503, -0.4106), (-1.566, 0.5781, -0.3019), (-1.663, 0.2827, -0.184), (-1.695, -0.02452, -0.06144), (-1.663, -0.3317, 0.06116), (-1.566, -0.6271, 0.179), (-1.41, -0.8994, 0.2877), (-1.199, -1.138, 0.3829), (-0.942, -1.334, 0.4611), (-0.6488, -1.479, 0.5192), (-0.3308, -1.569, 0.5549), (-1.907e-06, -1.599, 0.567), (0.3308, -1.569, 0.5549), (0.6488, -1.479, 0.5192), (0.942, -1.334, 0.4611), (1.199, -1.138, 0.3829), (1.41, -0.8994, 0.2877), (1.566, -0.6271, 0.179), (1.663, -0.3317, 0.06116), (1.695, -0.02452, -0.06144), (1.663, 0.2827, -0.184), (1.566, 0.5781, -0.3019), (1.41, 0.8503, -0.4106), (1.199, 1.089, -0.5058), (0.942, 1.285, -0.584), (0.6488, 1.43, -0.642), (0.3308, 1.52, -0.6778), (-1.907e-06, 2.051, -0.7767), (-1.907e-06, 1.998, -0.6525), (-0.4091, 1.96, -0.6376), (-0.4279, 2.012, -0.7611), (-0.8026, 1.849, -0.5933), (-0.8393, 1.896, -0.7148), (-1.165, 1.669, -0.5215), (-1.218, 1.708, -0.6397), (-1.483, 1.427, -0.4248), (-1.551, 1.455, -0.5386), (-1.744, 1.132, -0.307), (-1.823, 1.146, -0.4155), (-1.938, 0.7952, -0.1727), (-2.026, 0.7939, -0.2749), (-2.057, 0.4298, -0.02684), (-2.151, 0.4118, -0.1224), (-2.097, 0.04981, 0.1248), (-2.193, 0.01442, 0.03614), (-2.057, -0.3302, 0.2765), (-2.151, -0.383, 0.1947), (-1.938, -0.6956, 0.4223), (-2.026, -0.7651, 0.3472), (-1.744, -1.032, 0.5567), (-1.823, -1.117, 0.4877), (-1.483, -1.327, 0.6745), (-1.551, -1.426, 0.6109), (-1.165, -1.57, 0.7711), (-1.218, -1.679, 0.712), (-0.8026, -1.75, 0.843), (-0.8393, -1.867, 0.7871), (-0.4091, -1.861, 0.8872), (-0.4279, -1.983, 0.8334), (-1.907e-06, -1.898, 0.9021), (-1.907e-06, -2.022, 0.849), (0.4091, -1.861, 0.8872), (0.4279, -1.983, 0.8334), (0.8025, -1.75, 0.843), (0.8393, -1.867, 0.7871), (1.165, -1.57, 0.7711), (1.218, -1.679, 0.712), (1.483, -1.327, 0.6745), (1.551, -1.426, 0.6109), (1.744, -1.032, 0.5567), (1.823, -1.117, 0.4877), (1.938, -0.6956, 0.4223), (2.026, -0.7651, 0.3472), (2.057, -0.3302, 0.2765), (2.151, -0.383, 0.1947), (2.097, 0.04981, 0.1248), (2.193, 0.01442, 0.03614), (2.057, 0.4298, -0.02684), (2.151, 0.4118, -0.1224), (1.938, 0.7952, -0.1727), (2.026, 0.7939, -0.2749), (1.744, 1.132, -0.307), (1.823, 1.146, -0.4155), (1.483, 1.427, -0.4248), (1.551, 1.455, -0.5386), (1.165, 1.669, -0.5215), (1.218, 1.708, -0.6397), (0.8025, 1.849, -0.5933), (0.8393, 1.896, -0.7148), (0.4091, 1.96, -0.6376), (0.4279, 2.012, -0.7611), (0.3308, 1.56, -0.5768), (0.3308, 1.536, -0.6368), (0.6488, 1.447, -0.6011), (0.6488, 1.471, -0.541), (0.942, 1.325, -0.4829), (0.942, 1.301, -0.543), (1.199, 1.129, -0.4048), (1.199, 1.105, -0.4649), (1.41, 0.8907, -0.3096), (1.41, 0.8667, -0.3696), (1.566, 0.6184, -0.2009), (1.566, 0.5944, -0.261), (1.663, 0.323, -0.08302), (1.663, 0.299, -0.1431), (1.695, 0.0158, 0.03958), (1.695, -0.008177, -0.02049), (1.663, -0.2914, 0.1622), (1.663, -0.3154, 0.1021), (1.566, -0.5868, 0.2801), (1.566, -0.6108, 0.22), (1.41, -0.8591, 0.3887), (1.41, -0.883, 0.3286), (1.199, -1.098, 0.484), (1.199, -1.122, 0.4239), (0.942, -1.294, 0.5621), (0.942, -1.318, 0.502), (0.6488, -1.439, 0.6202), (0.6488, -1.463, 0.5601), (0.3308, -1.529, 0.6559), (0.3308, -1.553, 0.5959), (-1.907e-06, -1.559, 0.668), (-1.907e-06, -1.583, 0.6079), (-0.3308, -1.529, 0.6559), (-0.3308, -1.553, 0.5959), (-0.6488, -1.439, 0.6202), (-0.6488, -1.463, 0.5601), (-0.942, -1.294, 0.5621), (-0.942, -1.318, 0.502), (-1.199, -1.098, 0.484), (-1.199, -1.122, 0.4239), (-1.41, -0.8591, 0.3887), (-1.41, -0.883, 0.3286), (-1.566, -0.5868, 0.2801), (-1.566, -0.6108, 0.22), (-1.663, -0.2914, 0.1622), (-1.663, -0.3154, 0.1021), (-1.695, 0.0158, 0.03958), (-1.695, -0.008177, -0.02049), (-1.663, 0.323, -0.08302), (-1.663, 0.299, -0.1431), (-1.566, 0.6184, -0.2009), (-1.566, 0.5944, -0.261), (-1.41, 0.8907, -0.3096), (-1.41, 0.8667, -0.3696), (-1.199, 1.129, -0.4048), (-1.199, 1.105, -0.4649), (-0.942, 1.325, -0.4829), (-0.942, 1.301, -0.543), (-0.6488, 1.471, -0.541), (-0.6488, 1.447, -0.6011), (-0.3308, 1.56, -0.5768), (-0.3308, 1.536, -0.6368), (-1.907e-06, 1.567, -0.6489), (-1.907e-06, 1.591, -0.5888), (-1.907e-06, 1.766, -0.5602), (-1.907e-06, 1.655, -0.5615), (-0.3404, 1.624, -0.549), (-0.3606, 1.733, -0.547), (-0.6678, 1.531, -0.5122), (-0.7073, 1.636, -0.5081), (-0.9694, 1.382, -0.4525), (-1.027, 1.477, -0.4448), (-1.234, 1.18, -0.372), (-1.307, 1.264, -0.3596), (-1.451, 0.9344, -0.274), (-1.537, 1.003, -0.2558), (-1.612, 0.6542, -0.1622), (-1.707, 0.7067, -0.1373), (-1.711, 0.3502, -0.04088), (-1.813, 0.3847, -0.008829), (-1.745, 0.03404, 0.0853), (-1.848, 0.04981, 0.1248), (-1.711, -0.2821, 0.2115), (-1.813, -0.2851, 0.2585), (-1.612, -0.5862, 0.3328), (-1.707, -0.6071, 0.387), (-1.451, -0.8664, 0.4446), (-1.537, -0.9038, 0.5054), (-1.234, -1.112, 0.5426), (-1.307, -1.164, 0.6092), (-0.9694, -1.313, 0.6231), (-1.027, -1.377, 0.6944), (-0.6678, -1.463, 0.6828), (-0.7073, -1.536, 0.7577), (-0.3404, -1.555, 0.7196), (-0.3606, -1.634, 0.7967), (-1.907e-06, -1.587, 0.7321), (-1.907e-06, -1.667, 0.8098), (0.3404, -1.555, 0.7196), (0.3606, -1.634, 0.7967), (0.6678, -1.463, 0.6828), (0.7073, -1.536, 0.7577), (0.9694, -1.313, 0.6231), (1.027, -1.377, 0.6944), (1.234, -1.112, 0.5426), (1.307, -1.164, 0.6092), (1.451, -0.8664, 0.4446), (1.537, -0.9038, 0.5054), (1.612, -0.5862, 0.3328), (1.707, -0.6071, 0.387), (1.711, -0.2821, 0.2115), (1.813, -0.2851, 0.2585), (1.745, 0.03404, 0.0853), (1.848, 0.04981, 0.1248), (1.711, 0.3502, -0.04088), (1.813, 0.3847, -0.008829), (1.612, 0.6542, -0.1622), (1.707, 0.7067, -0.1373), (1.451, 0.9344, -0.274), (1.537, 1.003, -0.2558), (1.234, 1.18, -0.372), (1.307, 1.264, -0.3596), (0.9694, 1.382, -0.4525), (1.027, 1.477, -0.4448), (0.6678, 1.531, -0.5122), (0.7073, 1.636, -0.5081), (0.3404, 1.624, -0.549), (0.3606, 1.733, -0.547), (-1.907e-06, 1.518, -0.8194), (-0.3344, 1.488, -0.8072), (-0.6559, 1.397, -0.7711), (-0.9522, 1.25, -0.7123), (-1.212, 1.052, -0.6333), (-1.425, 0.8109, -0.5371), (-1.583, 0.5357, -0.4273), (-1.681, 0.2371, -0.3081), (-1.714, -0.07349, -0.1841), (-1.681, -0.384, -0.06021), (-1.583, -0.6827, 0.05896), (-1.425, -0.9579, 0.1688), (-1.212, -1.199, 0.2651), (-0.9522, -1.397, 0.3441), (-0.6559, -1.544, 0.4028), (-0.3344, -1.635, 0.4389), (-1.907e-06, -1.665, 0.4511), (0.3344, -1.635, 0.4389), (0.6559, -1.544, 0.4028), (0.9522, -1.397, 0.3441), (1.212, -1.199, 0.2651), (1.425, -0.9579, 0.1688), (1.583, -0.6827, 0.05896), (1.681, -0.384, -0.06021), (1.714, -0.07349, -0.1841), (1.681, 0.2371, -0.3081), (1.583, 0.5357, -0.4273), (1.425, 0.8109, -0.5371), (1.212, 1.052, -0.6333), (0.9522, 1.25, -0.7123), (0.6559, 1.397, -0.7711), (0.3344, 1.488, -0.8072)], [], [(250, 248, 44, 45), (278, 276, 58, 59), (252, 250, 45, 46), (280, 278, 59, 60), (254, 252, 46, 47), (282, 280, 60, 61), (256, 254, 47, 48), (228, 226, 33, 34), (284, 282, 61, 62), (258, 256, 48, 49), (232, 230, 35, 36), (286, 284, 62, 63), (260, 258, 49, 50), (234, 232, 36, 37), (262, 260, 50, 51), (236, 234, 37, 38), (264, 262, 51, 52), (238, 236, 38, 39), (230, 228, 34, 35), (266, 264, 52, 53), (240, 238, 39, 40), (268, 266, 53, 54), (242, 240, 40, 41), (270, 268, 54, 55), (244, 242, 41, 42), (272, 270, 55, 56), (246, 244, 42, 43), (274, 272, 56, 57), (248, 246, 43, 44), (276, 274, 57, 58), (22, 21, 139, 141), (9, 8, 113, 115), (23, 22, 141, 143), (10, 9, 115, 117), (24, 23, 143, 145), (11, 10, 117, 119), (25, 24, 145, 147), (12, 11, 119, 121), (26, 25, 147, 149), (13, 12, 121, 123), (27, 26, 149, 151), (14, 13, 123, 125), (1, 0, 96, 99), (28, 27, 151, 153), (15, 14, 125, 127), (2, 1, 99, 101), (29, 28, 153, 155), (16, 15, 127, 129), (3, 2, 101, 103), (30, 29, 155, 157), (17, 16, 129, 131), (4, 3, 103, 105), (31, 30, 157, 159), (18, 17, 131, 133), (5, 4, 105, 107), (0, 31, 159, 96), (19, 18, 133, 135), (6, 5, 107, 109), (20, 19, 135, 137), (7, 6, 109, 111), (21, 20, 137, 139), (8, 7, 111, 113), (225, 286, 63, 32), (100, 98, 227, 229), (102, 100, 229, 231), (104, 102, 231, 233), (106, 104, 233, 235), (108, 106, 235, 237), (110, 108, 237, 239), (112, 110, 239, 241), (114, 112, 241, 243), (116, 114, 243, 245), (118, 116, 245, 247), (120, 118, 247, 249), (122, 120, 249, 251), (124, 122, 251, 253), (126, 124, 253, 255), (128, 126, 255, 257), (130, 128, 257, 259), (132, 130, 259, 261), (134, 132, 261, 263), (136, 134, 263, 265), (138, 136, 265, 267), (140, 138, 267, 269), (142, 140, 269, 271), (144, 142, 271, 273), (146, 144, 273, 275), (148, 146, 275, 277), (150, 148, 277, 279), (152, 150, 279, 281), (154, 152, 281, 283), (156, 154, 283, 285), (158, 156, 285, 287), (97, 158, 287, 224), (43, 42, 202, 200), (209, 211, 70, 71), (199, 201, 75, 76), (215, 217, 67, 68), (162, 165, 93, 94), (44, 43, 200, 198), (195, 197, 77, 78), (48, 47, 192, 190), (40, 39, 208, 206), (175, 177, 87, 88), (58, 57, 172, 170), (167, 169, 91, 92), (37, 36, 214, 212), (59, 58, 170, 168), (169, 171, 90, 91), (47, 46, 194, 192), (41, 40, 206, 204), (38, 37, 212, 210), (205, 207, 72, 73), (213, 215, 68, 69), (203, 205, 73, 74), (219, 221, 65, 66), (42, 41, 204, 202), (51, 50, 186, 184), (181, 183, 84, 85), (39, 38, 210, 208), (61, 60, 166, 164), (179, 181, 85, 86), (49, 48, 190, 188), (57, 56, 174, 172), (33, 32, 223, 220), (35, 34, 218, 216), (45, 44, 198, 196), (173, 175, 88, 89), (161, 162, 94, 95), (63, 62, 163, 160), (65, 64, 95, 94, 93, 92, 91, 90, 89, 88, 87, 86, 85, 84, 83, 82, 81, 80, 79, 78, 77, 76, 75, 74, 73, 72, 71, 70, 69, 68, 67, 66), (189, 191, 80, 81), (46, 45, 196, 194), (193, 195, 78, 79), (222, 161, 95, 64), (60, 59, 168, 166), (62, 61, 164, 163), (197, 199, 76, 77), (183, 185, 83, 84), (36, 35, 216, 214), (171, 173, 89, 90), (217, 219, 66, 67), (50, 49, 188, 186), (34, 33, 220, 218), (191, 193, 79, 80), (187, 189, 81, 82), (165, 167, 92, 93), (52, 51, 184, 182), (201, 203, 74, 75), (53, 52, 182, 180), (177, 179, 86, 87), (54, 53, 180, 178), (211, 213, 69, 70), (55, 54, 178, 176), (185, 187, 82, 83), (56, 55, 176, 174), (221, 222, 64, 65), (207, 209, 71, 72), (99, 96, 97, 98), (101, 99, 98, 100), (103, 101, 100, 102), (105, 103, 102, 104), (107, 105, 104, 106), (109, 107, 106, 108), (111, 109, 108, 110), (113, 111, 110, 112), (115, 113, 112, 114), (117, 115, 114, 116), (119, 117, 116, 118), (121, 119, 118, 120), (123, 121, 120, 122), (125, 123, 122, 124), (127, 125, 124, 126), (129, 127, 126, 128), (131, 129, 128, 130), (133, 131, 130, 132), (135, 133, 132, 134), (137, 135, 134, 136), (139, 137, 136, 138), (141, 139, 138, 140), (143, 141, 140, 142), (145, 143, 142, 144), (147, 145, 144, 146), (149, 147, 146, 148), (151, 149, 148, 150), (153, 151, 150, 152), (155, 153, 152, 154), (157, 155, 154, 156), (159, 157, 156, 158), (96, 159, 158, 97), (226, 225, 32, 33), (161, 222, 223, 160), (165, 162, 163, 164), (167, 165, 164, 166), (169, 167, 166, 168), (171, 169, 168, 170), (173, 171, 170, 172), (175, 173, 172, 174), (177, 175, 174, 176), (179, 177, 176, 178), (181, 179, 178, 180), (183, 181, 180, 182), (185, 183, 182, 184), (187, 185, 184, 186), (189, 187, 186, 188), (191, 189, 188, 190), (193, 191, 190, 192), (195, 193, 192, 194), (197, 195, 194, 196), (199, 197, 196, 198), (201, 199, 198, 200), (203, 201, 200, 202), (205, 203, 202, 204), (207, 205, 204, 206), (209, 207, 206, 208), (211, 209, 208, 210), (213, 211, 210, 212), (215, 213, 212, 214), (217, 215, 214, 216), (219, 217, 216, 218), (221, 219, 218, 220), (222, 221, 220, 223), (162, 161, 160, 163), (32, 63, 160, 223), (227, 224, 225, 226), (229, 227, 226, 228), (231, 229, 228, 230), (233, 231, 230, 232), (235, 233, 232, 234), (237, 235, 234, 236), (239, 237, 236, 238), (241, 239, 238, 240), (243, 241, 240, 242), (245, 243, 242, 244), (247, 245, 244, 246), (249, 247, 246, 248), (251, 249, 248, 250), (253, 251, 250, 252), (255, 253, 252, 254), (257, 255, 254, 256), (259, 257, 256, 258), (261, 259, 258, 260), (263, 261, 260, 262), (265, 263, 262, 264), (267, 265, 264, 266), (269, 267, 266, 268), (271, 269, 268, 270), (273, 271, 270, 272), (275, 273, 272, 274), (277, 275, 274, 276), (279, 277, 276, 278), (281, 279, 278, 280), (283, 281, 280, 282), (285, 283, 282, 284), (287, 285, 284, 286), (224, 287, 286, 225), (98, 97, 224, 227), (10, 11, 299, 298), (24, 25, 313, 312), (11, 12, 300, 299), (25, 26, 314, 313), (12, 13, 301, 300), (26, 27, 315, 314), (13, 14, 302, 301), (0, 1, 289, 288), (27, 28, 316, 315), (14, 15, 303, 302), (1, 2, 290, 289), (28, 29, 317, 316), (15, 16, 304, 303), (2, 3, 291, 290), (29, 30, 318, 317), (16, 17, 305, 304), (3, 4, 292, 291), (30, 31, 319, 318), (17, 18, 306, 305), (4, 5, 293, 292), (31, 0, 288, 319), (18, 19, 307, 306), (5, 6, 294, 293), (19, 20, 308, 307), (6, 7, 295, 294), (20, 21, 309, 308), (7, 8, 296, 295), (21, 22, 310, 309), (8, 9, 297, 296), (22, 23, 311, 310), (9, 10, 298, 297), (23, 24, 312, 311), (289, 290, 291, 292, 293, 294, 295, 296, 297, 298, 299, 300, 301, 302, 303, 304, 305, 306, 307, 308, 309, 310, 311, 312, 313, 314, 315, 316, 317, 318, 319, 288)])
_uv = me_circle.uv_layers.new(name='UVMap')
_uv.uv.foreach_set('vector', [0.0, 0.0, 0.0, 0.0, 0.0, 0.0, 0.0, 0.0, 0.0, 0.0, 0.0, 0.0, 0.0, 0.0, 0.0, 0.0, 0.0, 0.0, 0.0, 0.0, 0.0, 0.0, 0.0, 0.0, 0.0, 0.0, 0.0, 0.0, 0.0, 0.0, 0.0, 0.0, 0.0, 0.0, 0.0, 0.0, 0.0, 0.0, 0.0, 0.0, 0.0, 0.0, 0.0, 0.0, 0.0, 0.0, 0.0, 0.0, 0.0, 0.0, 0.0, 0.0, 0.0, 0.0, 0.0, 0.0, 0.0, 0.0, 0.0, 0.0, 0.0, 0.0, 0.0, 0.0, 0.0, 0.0, 0.0, 0.0, 0.0, 0.0, 0.0, 0.0, 0.0, 0.0, 0.0, 0.0, 0.0, 0.0, 0.0, 0.0, 0.0, 0.0, 0.0, 0.0, 0.0, 0.0, 0.0, 0.0, 0.0, 0.0, 0.0, 0.0, 0.0, 0.0, 0.0, 0.0, 0.0, 0.0, 0.0, 0.0, 0.0, 0.0, 0.0, 0.0, 0.0, 0.0, 0.0, 0.0, 0.0, 0.0, 0.0, 0.0, 0.0, 0.0, 0.0, 0.0, 0.0, 0.0, 0.0, 0.0, 0.0, 0.0, 0.0, 0.0, 0.0, 0.0, 0.0, 0.0, 0.0, 0.0, 0.0, 0.0, 0.0, 0.0, 0.0, 0.0, 0.0, 0.0, 0.0, 0.0, 0.0, 0.0, 0.0, 0.0, 0.0, 0.0, 0.0, 0.0, 0.0, 0.0, 0.0, 0.0, 0.0, 0.0, 0.0, 0.0, 0.0, 0.0, 0.0, 0.0, 0.0, 0.0, 0.0, 0.0, 0.0, 0.0, 0.0, 0.0, 0.0, 0.0, 0.0, 0.0, 0.0, 0.0, 0.0, 0.0, 0.0, 0.0, 0.0, 0.0, 0.0, 0.0, 0.0, 0.0, 0.0, 0.0, 0.0, 0.0, 0.0, 0.0, 0.0, 0.0, 0.0, 0.0, 0.0, 0.0, 0.0, 0.0, 0.0, 0.0, 0.0, 0.0, 0.0, 0.0, 0.0, 0.0, 0.0, 0.0, 0.0, 0.0, 0.0, 0.0, 0.0, 0.0, 0.0, 0.0, 0.0, 0.0, 0.0, 0.0, 0.0, 0.0, 0.0, 0.0, 0.0, 0.0, 0.0, 0.0, 0.0, 0.0, 0.0, 0.0, 0.0, 0.0, 0.0, 0.0, 0.0, 0.0, 0.0, 0.0, 0.0, 0.0, 0.0, 0.0, 0.0, 0.0, 0.0, 0.0, 0.0, 0.0, 0.0, 0.0, 0.0, 0.0, 0.0, 0.0, 0.0, 0.0, 0.0, 0.0, 0.0, 0.0, 0.0, 0.0, 0.0, 0.0, 0.0, 0.0, 0.0, 0.0, 0.0, 0.0, 0.0, 0.0, 0.0, 0.0, 0.0, 0.0, 0.0, 0.0, 0.0, 0.0, 0.0, 0.0, 0.0, 0.0, 0.0, 0.0, 0.0, 0.0, 0.0, 0.0, 0.0, 0.0, 0.0, 0.0, 0.0, 0.0, 0.0, 0.0, 0.0, 0.0, 0.0, 0.0, 0.0, 0.0, 0.0, 0.0, 0.0, 0.0, 0.0, 0.0, 0.0, 0.0, 0.0, 0.0, 0.0, 0.0, 0.0, 0.0, 0.0, 0.0, 0.0, 0.0, 0.0, 0.0, 0.0, 0.0, 0.0, 0.0, 0.0, 0.0, 0.0, 0.0, 0.0, 0.0, 0.0, 0.0, 0.0, 0.0, 0.0, 0.0, 0.0, 0.0, 0.0, 0.0, 0.0, 0.0, 0.0, 0.0, 0.0, 0.0, 0.0, 0.0, 0.0, 0.0, 0.0, 0.0, 0.0, 0.0, 0.0, 0.0, 0.0, 0.0, 0.0, 0.0, 0.0, 0.0, 0.0, 0.0, 0.0, 0.0, 0.0, 0.0, 0.0, 0.0, 0.0, 0.0, 0.0, 0.0, 0.0, 0.0, 0.0, 0.0, 0.0, 0.0, 0.0, 0.0, 0.0, 0.0, 0.0, 0.0, 0.0, 0.0, 0.0, 0.0, 0.0, 0.0, 0.0, 0.0, 0.0, 0.0, 0.0, 0.0, 0.0, 0.0, 0.0, 0.0, 0.0, 0.0, 0.0, 0.0, 0.0, 0.0, 0.0, 0.0, 0.0, 0.0, 0.0, 0.0, 0.0, 0.0, 0.0, 0.0, 0.0, 0.0, 0.0, 0.0, 0.0, 0.0, 0.0, 0.0, 0.0, 0.0, 0.0, 0.0, 0.0, 0.0, 0.0, 0.0, 0.0, 0.0, 0.0, 0.0, 0.0, 0.0, 0.0, 0.0, 0.0, 0.0, 0.0, 0.0, 0.0, 0.0, 0.0, 0.0, 0.0, 0.0, 0.0, 0.0, 0.0, 0.0, 0.0, 0.0, 0.0, 0.0, 0.0, 0.0, 0.0, 0.0, 0.0, 0.0, 0.0, 0.0, 0.0, 0.0, 0.0, 0.0, 0.0, 0.0, 0.0, 0.0, 0.0, 0.0, 0.0, 0.0, 0.0, 0.0, 0.0, 0.0, 0.0, 0.0, 0.0, 0.0, 0.0, 0.0, 0.0, 0.0, 0.0, 0.0, 0.0, 0.0, 0.0, 0.0, 0.0, 0.0, 0.0, 0.0, 0.0, 0.0, 0.0, 0.0, 0.0, 0.0, 0.0, 0.0, 0.0, 0.0, 0.0, 0.0, 0.0, 0.0, 0.0, 0.0, 0.0, 0.0, 0.0, 0.0, 0.0, 0.0, 0.0, 0.0, 0.0, 0.0, 0.0, 0.0, 0.0, 0.0, 0.0, 0.0, 0.0, 0.0, 0.0, 0.0, 0.0, 0.0, 0.0, 0.0, 0.0, 0.0, 0.0, 0.0, 0.0, 0.0, 0.0, 0.0, 0.0, 0.0, 0.0, 0.0, 0.0, 0.0, 0.0, 0.0, 0.0, 0.0, 0.0, 0.0, 0.0, 0.0, 0.0, 0.0, 0.0, 0.0, 0.0, 0.0, 0.0, 0.0, 0.0, 0.0, 0.0, 0.0, 0.0, 0.0, 0.0, 0.0, 0.0, 0.0, 0.0, 0.0, 0.0, 0.0, 0.0, 0.0, 0.0, 0.0, 0.0, 0.0, 0.0, 0.0, 0.0, 0.0, 0.0, 0.0, 0.0, 0.0, 0.0, 0.0, 0.0, 0.0, 0.0, 0.0, 0.0, 0.0, 0.0, 0.0, 0.0, 0.0, 0.0, 0.0, 0.0, 0.0, 0.0, 0.0, 0.0, 0.0, 0.0, 0.0, 0.0, 0.0, 0.0, 0.0, 0.0, 0.0, 0.0, 0.0, 0.0, 0.0, 0.0, 0.0, 0.0, 0.0, 0.0, 0.0, 0.0, 0.0, 0.0, 0.0, 0.0, 0.0, 0.0, 0.0, 0.0, 0.0, 0.0, 0.0, 0.0, 0.0, 0.0, 0.0, 0.0, 0.0, 0.0, 0.0, 0.0, 0.0, 0.0, 0.0, 0.0, 0.0, 0.0, 0.0, 0.0, 0.0, 0.0, 0.0, 0.0, 0.0, 0.0, 0.0, 0.0, 0.0, 0.0, 0.0, 0.0, 0.0, 0.0, 0.0, 0.0, 0.0, 0.0, 0.0, 0.0, 0.0, 0.0, 0.0, 0.0, 0.0, 0.0, 0.0, 0.0, 0.0, 0.0, 0.0, 0.0, 0.0, 0.0, 0.0, 0.0, 0.0, 0.0, 0.0, 0.0, 0.0, 0.0, 0.0, 0.0, 0.0, 0.0, 0.0, 0.0, 0.0, 0.0, 0.0, 0.0, 0.0, 0.0, 0.0, 0.0, 0.0, 0.0, 0.0, 0.0, 0.0, 0.0, 0.0, 0.0, 0.0, 0.0, 0.0, 0.0, 0.0, 0.0, 0.0, 0.0, 0.0, 0.0, 0.0, 0.0, 0.0, 0.0, 0.0, 0.0, 0.0, 0.0, 0.0, 0.0, 0.0, 0.0, 0.0, 0.0, 0.0, 0.0, 0.0, 0.0, 0.0, 0.0, 0.0, 0.0, 0.0, 0.0, 0.0, 0.0, 0.0, 0.0, 0.0, 0.0, 0.0, 0.0, 0.0, 0.0, 0.0, 0.0, 0.0, 0.0, 0.0, 0.0, 0.0, 0.0, 0.0, 0.0, 0.0, 0.0, 0.0, 0.0, 0.0, 0.0, 0.0, 0.0, 0.0, 0.0, 0.0, 0.0, 0.0, 0.0, 0.0, 0.0, 0.0, 0.0, 0.0, 0.0, 0.0, 0.0, 0.0, 0.0, 0.0, 0.0, 0.0, 0.0, 0.0, 0.0, 0.0, 0.0, 0.0, 0.0, 0.0, 0.0, 0.0, 0.0, 0.0, 0.0, 0.0, 0.0, 0.0, 0.0, 0.0, 0.0, 0.0, 0.0, 0.0, 0.0, 0.0, 0.0, 0.0, 0.0, 0.0, 0.0, 0.0, 0.0, 0.0, 0.0, 0.0, 0.0, 0.0, 0.0, 0.0, 0.0, 0.0, 0.0, 0.0, 0.0, 0.0, 0.0, 0.0, 0.0, 0.0, 0.0, 0.0, 0.0, 0.0, 0.0, 0.0, 0.0, 0.0, 0.0, 0.0, 0.0, 0.0, 0.0, 0.0, 0.0, 0.0, 0.0, 0.0, 0.0, 0.0, 0.0, 0.0, 0.0, 0.0, 0.0, 0.0, 0.0, 0.0, 0.0, 0.0, 0.0, 0.0, 0.0, 0.0, 0.0, 0.0, 0.0, 0.0, 0.0, 0.0, 0.0, 0.0, 0.0, 0.0, 0.0, 0.0, 0.0, 0.0, 0.0, 0.0, 0.0, 0.0, 0.0, 0.0, 0.0, 0.0, 0.0, 0.0, 0.0, 0.0, 0.0, 0.0, 0.0, 0.0, 0.0, 0.0, 0.0, 0.0, 0.0, 0.0, 0.0, 0.0, 0.0, 0.0, 0.0, 0.0, 0.0, 0.0, 0.0, 0.0, 0.0, 0.0, 0.0, 0.0, 0.0, 0.0, 0.0, 0.0, 0.0, 0.0, 0.0, 0.0, 0.0, 0.0, 0.0, 0.0, 0.0, 0.0, 0.0, 0.0, 0.0, 0.0, 0.0, 0.0, 0.0, 0.0, 0.0, 0.0, 0.0, 0.0, 0.0, 0.0, 0.0, 0.0, 0.0, 0.0, 0.0, 0.0, 0.0, 0.0, 0.0, 0.0, 0.0, 0.0, 0.0, 0.0, 0.0, 0.0, 0.0, 0.0, 0.0, 0.0, 0.0, 0.0, 0.0, 0.0, 0.0, 0.0, 0.0, 0.0, 0.0, 0.0, 0.0, 0.0, 0.0, 0.0, 0.0, 0.0, 0.0, 0.0, 0.0, 0.0, 0.0, 0.0, 0.0, 0.0, 0.0, 0.0, 0.0, 0.0, 0.0, 0.0, 0.0, 0.0, 0.0, 0.0, 0.0, 0.0, 0.0, 0.0, 0.0, 0.0, 0.0, 0.0, 0.0, 0.0, 0.0, 0.0, 0.0, 0.0, 0.0, 0.0, 0.0, 0.0, 0.0, 0.0, 0.0, 0.0, 0.0, 0.0, 0.0, 0.0, 0.0, 0.0, 0.0, 0.0, 0.0, 0.0, 0.0, 0.0, 0.0, 0.0, 0.0, 0.0, 0.0, 0.0, 0.0, 0.0, 0.0, 0.0, 0.0, 0.0, 0.0, 0.0, 0.0, 0.0, 0.0, 0.0, 0.0, 0.0, 0.0, 0.0, 0.0, 0.0, 0.0, 0.0, 0.0, 0.0, 0.0, 0.0, 0.0, 0.0, 0.0, 0.0, 0.0, 0.0, 0.0, 0.0, 0.0, 0.0, 0.0, 0.0, 0.0, 0.0, 0.0, 0.0, 0.0, 0.0, 0.0, 0.0, 0.0, 0.0, 0.0, 0.0, 0.0, 0.0, 0.0, 0.0, 0.0, 0.0, 0.0, 0.0, 0.0, 0.0, 0.0, 0.0, 0.0, 0.0, 0.0, 0.0, 0.0, 0.0, 0.0, 0.0, 0.0, 0.0, 0.0, 0.0, 0.0, 0.0, 0.0, 0.0, 0.0, 0.0, 0.0, 0.0, 0.0, 0.0, 0.0, 0.0, 0.0, 0.0, 0.0, 0.0, 0.0, 0.0, 0.0, 0.0, 0.0, 0.0, 0.0, 0.0, 0.0, 0.0, 0.0, 0.0, 0.0, 0.0, 0.0, 0.0, 0.0, 0.0, 0.0, 0.0, 0.0, 0.0, 0.0, 0.0, 0.0, 0.0, 0.0, 0.0, 0.0, 0.0, 0.0, 0.0, 0.0, 0.0, 0.0, 0.0, 0.0, 0.0, 0.0, 0.0, 0.0, 0.0, 0.0, 0.0, 0.0, 0.0, 0.0, 0.0, 0.0, 0.0, 0.0, 0.0, 0.0, 0.0, 0.0, 0.0, 0.0, 0.0, 0.0, 0.0, 0.0, 0.0, 0.0, 0.0, 0.0, 0.0, 0.0, 0.0, 0.0, 0.0, 0.0, 0.0, 0.0, 0.0, 0.0, 0.0, 0.0, 0.0, 0.0, 0.0, 0.0, 0.0, 0.0, 0.0, 0.0, 0.0, 0.0, 0.0, 0.0, 0.0, 0.0, 0.0, 0.0, 0.0, 0.0, 0.0, 0.0, 0.0, 0.0, 0.0, 0.0, 0.0, 0.0, 0.0, 0.0, 0.0, 0.0, 0.0, 0.0, 0.0, 0.0, 0.0, 0.0, 0.0, 0.0, 0.0, 0.0, 0.0, 0.0, 0.0, 0.0, 0.0, 0.0, 0.0, 0.0, 0.0, 0.0, 0.0, 0.0, 0.0, 0.0, 0.0, 0.0, 0.0, 0.0, 0.0, 0.0, 0.0, 0.0, 0.0, 0.0, 0.0, 0.0, 0.0, 0.0, 0.0, 0.0, 0.0, 0.0, 0.0, 0.0, 0.0, 0.0, 0.0, 0.0, 0.0, 0.0, 0.0, 0.0, 0.0, 0.0, 0.0, 0.0, 0.0, 0.0, 0.0, 0.0, 0.0, 0.0, 0.0, 0.0, 0.0, 0.0, 0.0, 0.0, 0.0, 0.0, 0.0, 0.0, 0.0, 0.0, 0.0, 0.0, 0.0, 0.0, 0.0, 0.0, 0.0, 0.0, 0.0, 0.0, 0.0, 0.0, 0.0, 0.0, 0.0, 0.0, 0.0, 0.0, 0.0, 0.0, 0.0, 0.0, 0.0, 0.0, 0.0, 0.0, 0.0, 0.0, 0.0, 0.0, 0.0, 0.0, 0.0, 0.0, 0.0, 0.0, 0.0, 0.0, 0.0, 0.0, 0.0, 0.0, 0.0, 0.0, 0.0, 0.0, 0.0, 0.0, 0.0, 0.0, 0.0, 0.0, 0.0, 0.0, 0.0, 0.0, 0.0, 0.0, 0.0, 0.0, 0.0, 0.0, 0.0, 0.0, 0.0, 0.0, 0.0, 0.0, 0.0, 0.0, 0.0, 0.0, 0.0, 0.0, 0.0, 0.0, 0.0, 0.0, 0.0, 0.0, 0.0, 0.0, 0.0, 0.0, 0.0, 0.0, 0.0, 0.0, 0.0, 0.0, 0.0, 0.0, 0.0, 0.0, 0.0, 0.0, 0.0, 0.0, 0.0, 0.0, 0.0, 0.0, 0.0, 0.0, 0.0, 0.0, 0.0, 0.0, 0.0, 0.0, 0.0, 0.0, 0.0, 0.0, 0.0, 0.0, 0.0, 0.0, 0.0, 0.0, 0.0, 0.0, 0.0, 0.0, 0.0, 0.0, 0.0, 0.0, 0.0, 0.0, 0.0, 0.0, 0.0, 0.0, 0.0, 0.0, 0.0, 0.0, 0.0, 0.0, 0.0, 0.0, 0.0, 0.0, 0.0, 0.0, 0.0, 0.0, 0.0, 0.0, 0.0, 0.0, 0.0, 0.0, 0.0, 0.0, 0.0, 0.0, 0.0, 0.0, 0.0, 0.0, 0.0, 0.0, 0.0, 0.0, 0.0, 0.0, 0.0, 0.0, 0.0, 0.0, 0.0, 0.0, 0.0, 0.0, 0.0, 0.0, 0.0, 0.0, 0.0, 0.0, 0.0, 0.0, 0.0, 0.0, 0.0, 0.0, 0.0, 0.0, 0.0, 0.0, 0.0, 0.0, 0.0, 0.0, 0.0, 0.0, 0.0, 0.0, 0.0, 0.0, 0.0, 0.0, 0.0, 0.0, 0.0, 0.0, 0.0, 0.0, 0.0, 0.0, 0.0, 0.0, 0.0, 0.0, 0.0, 0.0, 0.0, 0.0, 0.0, 0.0, 0.0, 0.0, 0.0, 0.0, 0.0, 0.0, 0.0, 0.0, 0.0, 0.0, 0.0, 0.0, 0.0, 0.0, 0.0, 0.0, 0.0, 0.0, 0.0, 0.0, 0.0, 0.0, 0.0, 0.0, 0.0, 0.0, 0.0, 0.0, 0.0, 0.0, 0.0, 0.0, 0.0, 0.0, 0.0, 0.0, 0.0, 0.0, 0.0, 0.0, 0.0, 0.0, 0.0, 0.0, 0.0, 0.0, 0.0, 0.0, 0.0, 0.0, 0.0, 0.0, 0.0, 0.0, 0.0, 0.0, 0.0, 0.0, 0.0, 0.0, 0.0, 0.0, 0.0, 0.0, 0.0, 0.0, 0.0, 0.0, 0.0, 0.0, 0.0, 0.0, 0.0, 0.0, 0.0, 0.0, 0.0, 0.0, 0.0, 0.0, 0.0, 0.0, 0.0, 0.0, 0.0, 0.0, 0.0, 0.0, 0.0, 0.0, 0.0, 0.0, 0.0, 0.0, 0.0, 0.0, 0.0, 0.0, 0.0, 0.0, 0.0, 0.0, 0.0, 0.0, 0.0, 0.0, 0.0, 0.0, 0.0, 0.0, 0.0, 0.0, 0.0, 0.0, 0.0, 0.0, 0.0, 0.0, 0.0, 0.0, 0.0, 0.0, 0.0, 0.0, 0.0, 0.0, 0.0, 0.0, 0.0, 0.0, 0.0, 0.0, 0.0, 0.0, 0.0, 0.0, 0.0, 0.0, 0.0, 0.0, 0.0, 0.0, 0.0, 0.0, 0.0, 0.0, 0.0, 0.0, 0.0, 0.0, 0.0, 0.0, 0.0, 0.0, 0.0, 0.0, 0.0, 0.0, 0.0, 0.0, 0.0, 0.0, 0.0, 0.0, 0.0, 0.0, 0.0, 0.0, 0.0, 0.0, 0.0, 0.0, 0.0, 0.0, 0.0, 0.0, 0.0, 0.0, 0.0, 0.0, 0.0, 0.0, 0.0, 0.0, 0.0, 0.0, 0.0, 0.0, 0.0, 0.0, 0.0, 0.0, 0.0, 0.0, 0.0, 0.0, 0.0, 0.0, 0.0, 0.0, 0.0, 0.0, 0.0, 0.0, 0.0, 0.0, 0.0, 0.0, 0.0, 0.0, 0.0, 0.0, 0.0, 0.0, 0.0, 0.0, 0.0, 0.0, 0.0, 0.0, 0.0, 0.0, 0.0, 0.0, 0.0, 0.0, 0.0, 0.0, 0.0, 0.0, 0.0, 0.0, 0.0, 0.0, 0.0, 0.0, 0.0, 0.0, 0.0, 0.0, 0.0, 0.0, 0.0, 0.0, 0.0, 0.0, 0.0, 0.0, 0.0, 0.0, 0.0, 0.0, 0.0, 0.0, 0.0, 0.0, 0.0, 0.0, 0.0, 0.0, 0.0, 0.0, 0.0, 0.0, 0.0, 0.0, 0.0, 0.0, 0.0, 0.0, 0.0, 0.0, 0.0, 0.0, 0.0, 0.0, 0.0, 0.0, 0.0, 0.0, 0.0, 0.0, 0.0, 0.0, 0.0, 0.0, 0.0, 0.0, 0.0, 0.0, 0.0, 0.0, 0.0, 0.0, 0.0, 0.0, 0.0, 0.0, 0.0, 0.0, 0.0, 0.0, 0.0, 0.0, 0.0, 0.0, 0.0, 0.0, 0.0, 0.0, 0.0, 0.0, 0.0, 0.0, 0.0, 0.0, 0.0, 0.0, 0.0, 0.0, 0.0, 0.0, 0.0, 0.0, 0.0, 0.0, 0.0, 0.0, 0.0, 0.0, 0.0, 0.0, 0.0, 0.0, 0.0, 0.0, 0.0, 0.0, 0.0, 0.0, 0.0, 0.0, 0.0, 0.0, 0.0, 0.0, 0.0, 0.0, 0.0, 0.0, 0.0, 0.0, 0.0, 0.0, 0.0, 0.0, 0.0, 0.0, 0.0, 0.0, 0.0, 0.0, 0.0, 0.0, 0.0, 0.0, 0.0, 0.0, 0.0, 0.0, 0.0, 0.0, 0.0, 0.0, 0.0, 0.0, 0.0, 0.0, 0.0, 0.0, 0.0, 0.0, 0.0, 0.0, 0.0, 0.0, 0.0, 0.0, 0.0, 0.0, 0.0, 0.0, 0.0, 0.0, 0.0, 0.0, 0.0, 0.0, 0.0, 0.0, 0.0, 0.0, 0.0, 0.0, 0.0, 0.0, 0.0, 0.0, 0.0, 0.0, 0.0, 0.0, 0.0, 0.0, 0.0, 0.0, 0.0, 0.0, 0.0, 0.0, 0.0, 0.0, 0.0, 0.0, 0.0, 0.0, 0.0, 0.0, 0.0, 0.0, 0.0, 0.0, 0.0, 0.0, 0.0, 0.0, 0.0, 0.0, 0.0, 0.0, 0.0, 0.0, 0.0, 0.0, 0.0, 0.0, 0.0, 0.0, 0.0, 0.0, 0.0, 0.0, 0.0, 0.0, 0.0, 0.0, 0.0, 0.0, 0.0, 0.0, 0.0, 0.0, 0.0, 0.0, 0.0, 0.0, 0.0, 0.0, 0.0, 0.0, 0.0, 0.0, 0.0, 0.0, 0.0, 0.0, 0.0, 0.0, 0.0, 0.0, 0.0, 0.0, 0.0, 0.0, 0.0, 0.0, 0.0, 0.0, 0.0, 0.0, 0.0, 0.0, 0.0, 0.0, 0.0, 0.0, 0.0, 0.0, 0.0, 0.0, 0.0, 0.0, 0.0, 0.0, 0.0, 0.0, 0.0, 0.0, 0.0, 0.0, 0.0, 0.0, 0.0, 0.0, 0.0, 0.0, 0.0, 0.0, 0.0, 0.0, 0.0, 0.0, 0.0, 0.0, 0.0, 0.0, 0.0, 0.0, 0.0, 0.0, 0.0, 0.0, 0.0, 0.0, 0.0, 0.0, 0.0, 0.0, 0.0, 0.0, 0.0, 0.0, 0.0, 0.0, 0.0, 0.0, 0.0, 0.0, 0.0, 0.0, 0.0, 0.0, 0.0, 0.0, 0.0, 0.0, 0.0, 0.0, 0.0, 0.0, 0.0, 0.0, 0.0, 0.0, 0.0, 0.0, 0.0, 0.0, 0.0, 0.0, 0.0, 0.0, 0.0, 0.0, 0.0, 0.0, 0.0, 0.0, 0.0, 0.0, 0.0, 0.0, 0.0, 0.0, 0.0, 0.0, 0.0, 0.0, 0.0, 0.0, 0.0, 0.0, 0.0, 0.0, 0.0, 0.0, 0.0, 0.0, 0.0, 0.0, 0.0, 0.0, 0.0, 0.0, 0.0, 0.0, 0.0, 0.0, 0.0, 0.0, 0.0, 0.0, 0.0, 0.0, 0.0, 0.0, 0.0, 0.0, 0.0, 0.0, 0.0, 0.0, 0.0, 0.0, 0.0, 0.0, 0.0, 0.0, 0.0, 0.0, 0.0, 0.0, 0.0, 0.0, 0.0, 0.0, 0.0, 0.0, 0.0, 0.0, 0.0, 0.0, 0.0, 0.0, 0.0, 0.0, 0.0, 0.0, 0.0, 0.0, 0.0, 0.0, 0.0, 0.0, 0.0, 0.0, 0.0, 0.0, 0.0, 0.0, 0.0, 0.0, 0.0, 0.0, 0.0, 0.0, 0.0, 0.0, 0.0, 0.0, 0.0, 0.0, 0.0, 0.0, 0.0, 0.0, 0.0, 0.0, 0.0, 0.0, 0.0, 0.0, 0.0, 0.0, 0.0, 0.0, 0.0, 0.0, 0.0, 0.0, 0.0, 0.0, 0.0, 0.0, 0.0, 0.0, 0.0, 0.0, 0.0, 0.0, 0.0, 0.0, 0.0, 0.0, 0.0, 0.0, 0.0, 0.0, 0.0, 0.0, 0.0, 0.0, 0.0, 0.0, 0.0, 0.0, 0.0, 0.0, 0.0, 0.0, 0.0, 0.0, 0.0, 0.0, 0.0, 0.0, 0.0, 0.0, 0.0, 0.0, 0.0, 0.0, 0.0, 0.0, 0.0, 0.0, 0.0, 0.0, 0.0, 0.0, 0.0, 0.0, 0.0, 0.0, 0.0, 0.0, 0.0, 0.0, 0.0, 0.0, 0.0, 0.0, 0.0, 0.0, 0.0, 0.0, 0.0, 0.0, 0.0, 0.0, 0.0, 0.0, 0.0, 0.0, 0.0, 0.0, 0.0, 0.0, 0.0, 0.0, 0.0, 0.0, 0.0, 0.0, 0.0, 0.0, 0.0, 0.0, 0.0, 0.0, 0.0, 0.0, 0.0, 0.0, 0.0, 0.0, 0.0, 0.0, 0.0, 0.0, 0.0, 0.0, 0.0, 0.0, 0.0, 0.0, 0.0, 0.0, 0.0, 0.0, 0.0, 0.0, 0.0, 0.0, 0.0, 0.0, 0.0, 0.0, 0.0, 0.0, 0.0, 0.0, 0.0, 0.0, 0.0, 0.0, 0.0, 0.0, 0.0, 0.0, 0.0, 0.0, 0.0, 0.0, 0.0, 0.0, 0.0, 0.0, 0.0, 0.0, 0.0, 0.0, 0.0, 0.0, 0.0, 0.0, 0.0, 0.0, 0.0, 0.0, 0.0, 0.0, 0.0, 0.0, 0.0, 0.0, 0.0, 0.0, 0.0, 0.0, 0.0, 0.0, 0.0, 0.0, 0.0, 0.0, 0.0, 0.0, 0.0, 0.0, 0.0, 0.0, 0.0, 0.0, 0.0, 0.0, 0.0, 0.0, 0.0])
me_circle.materials.append(mat_material_001)
me_circle.update()

# ---- objects
ob_plane = bpy.data.objects.new('Plane', me_plane)
ob_plane_001 = bpy.data.objects.new('Plane.001', me_plane_001)
ob_plane_002 = bpy.data.objects.new('Plane.002', me_plane_002)
ob_circle = bpy.data.objects.new('Circle', me_circle)
ob_circle_001 = bpy.data.objects.new('Circle.001', me_circle)
ob_circle_002 = bpy.data.objects.new('Circle.002', me_circle)
ob_circle_003 = bpy.data.objects.new('Circle.003', me_circle)
ob_circle_004 = bpy.data.objects.new('Circle.004', me_circle)
ob_circle_005 = bpy.data.objects.new('Circle.005', me_circle)
ob_circle_006 = bpy.data.objects.new('Circle.006', me_circle)
ob_circle_007 = bpy.data.objects.new('Circle.007', me_circle)
ob_circle_008 = bpy.data.objects.new('Circle.008', me_circle)
ob_circle_009 = bpy.data.objects.new('Circle.009', me_circle)
ob_circle_010 = bpy.data.objects.new('Circle.010', me_circle)
ob_circle_011 = bpy.data.objects.new('Circle.011', me_circle)
ob_circle_012 = bpy.data.objects.new('Circle.012', me_circle)
ob_circle_013 = bpy.data.objects.new('Circle.013', me_circle)
ob_circle_014 = bpy.data.objects.new('Circle.014', me_circle)
ob_circle_015 = bpy.data.objects.new('Circle.015', me_circle)

# ---- transforms, parenting, visibility, modifiers, constraints
ob_plane.location = (0.0, 1.0, 1.144)
ob_plane.rotation_euler = (1.657e-08, 0.3623, 1.571)
ob_plane.scale = (1.0, 2.159, 1.0)
ob_plane.display_type = 'SOLID'
_m = ob_plane.modifiers.new('Solidify', 'SOLIDIFY')
ob_plane_001.location = (0.0, 0.0, 0.0)
ob_plane_001.rotation_euler = (0.0, -0.0, 1.571)
ob_plane_001.scale = (1.0, 2.159, 1.0)
_m = ob_plane_001.modifiers.new('Solidify', 'SOLIDIFY')
ob_plane_002.location = (0.008753, 0.9416, 1.18)
ob_plane_002.rotation_euler = (1.657e-08, 0.3623, 1.571)
ob_plane_002.scale = (1.0, 2.159, 1.0)
_m = ob_plane_002.modifiers.new('Solidify', 'SOLIDIFY')
ob_circle.location = (0.02416, -0.2486, 0.8731)
ob_circle.rotation_euler = (0.797, -0.1963, -6.686)
ob_circle.scale = (0.1813, 0.1813, 0.1813)
ob_circle_001.location = (-1.431, -0.1568, 0.6905)
ob_circle_001.rotation_euler = (0.4341, -0.1062, -6.546)
ob_circle_001.scale = (0.1813, 0.1813, 0.1813)
ob_circle_002.location = (-1.526, -0.463, 0.8073)
ob_circle_002.rotation_euler = (0.8064, 0.03155, -6.316)
ob_circle_002.scale = (0.1813, 0.1813, 0.1813)
ob_circle_003.location = (-0.4487, -0.1863, 0.886)
ob_circle_003.rotation_euler = (0.689, 0.02749, -6.319)
ob_circle_003.scale = (0.1813, 0.1813, 0.1813)
ob_circle_004.location = (1.109, -0.2671, 0.8516)
ob_circle_004.rotation_euler = (0.5114, -0.1267, -6.433)
ob_circle_004.scale = (0.1813, 0.1813, 0.1813)
ob_circle_005.location = (0.3049, -0.1338, 1.069)
ob_circle_005.rotation_euler = (-5.816, -0.02183, -11.66)
ob_circle_005.scale = (0.1813, 0.1813, 0.1813)
ob_circle_006.location = (0.4826, -0.4818, 0.8349)
ob_circle_006.rotation_euler = (0.825, -0.1333, -6.562)
ob_circle_006.scale = (0.1813, 0.1813, 0.1813)
ob_circle_007.location = (-0.4104, -0.1454, 1.106)
ob_circle_007.rotation_euler = (0.689, 0.02749, -6.319)
ob_circle_007.scale = (0.1813, 0.1813, 0.1813)
ob_circle_008.location = (-1.057, -0.2954, 0.9776)
ob_circle_008.rotation_euler = (0.9292, 0.03533, -6.312)
ob_circle_008.scale = (0.1813, 0.1813, 0.1813)
ob_circle_009.location = (0.8017, -0.3951, 1.213)
ob_circle_009.rotation_euler = (0.6373, 0.02558, -6.321)
ob_circle_009.scale = (0.1813, 0.1813, 0.1813)
ob_circle_010.location = (1.563, -0.1453, 0.9698)
ob_circle_010.rotation_euler = (-5.749, -0.09963, -11.61)
ob_circle_010.scale = (0.1813, 0.1813, 0.1813)
ob_circle_011.location = (-0.6957, -1.155, 0.2443)
ob_circle_011.rotation_euler = (-5.446, -0.4483, -11.75)
ob_circle_011.scale = (0.1813, 0.1813, 0.1813)
ob_circle_012.location = (0.1616, -1.235, 0.04683)
ob_circle_012.rotation_euler = (-5.912, -0.005611, -11.66)
ob_circle_012.scale = (0.1813, 0.1813, 0.1813)
ob_circle_013.location = (2.361, -1.186, 0.06644)
ob_circle_013.rotation_euler = (-5.986, 0.01345, -11.74)
ob_circle_013.scale = (0.1813, 0.1813, 0.1813)
ob_circle_014.location = (-1.489, -0.07837, 1.194)
ob_circle_014.rotation_euler = (0.9855, 0.03688, -6.31)
ob_circle_014.scale = (0.1813, 0.1813, 0.1813)
ob_circle_015.location = (1.522, -0.02725, 1.247)
ob_circle_015.rotation_euler = (-5.696, -0.1727, -11.67)
ob_circle_015.scale = (0.1813, 0.1813, 0.1813)

# ---- collection membership
col_collection.objects.link(ob_plane)
col_collection.objects.link(ob_plane_001)
col_collection.objects.link(ob_plane_002)
col_collection.objects.link(ob_circle)
col_collection.objects.link(ob_circle_001)
col_collection.objects.link(ob_circle_002)
col_collection.objects.link(ob_circle_003)
col_collection.objects.link(ob_circle_004)
col_collection.objects.link(ob_circle_005)
col_collection.objects.link(ob_circle_006)
col_collection.objects.link(ob_circle_007)
col_collection.objects.link(ob_circle_008)
col_collection.objects.link(ob_circle_009)
col_collection.objects.link(ob_circle_010)
col_collection.objects.link(ob_circle_011)
col_collection.objects.link(ob_circle_012)
col_collection.objects.link(ob_circle_013)
col_collection.objects.link(ob_circle_014)
col_collection.objects.link(ob_circle_015)

# ---- scene / render settings (as saved in the file)
scene.frame_start = 1; scene.frame_end = 250; scene.frame_set(1)
scene.render.engine = 'CYCLES'
scene.cycles.samples = 50
scene.cycles.sampling_pattern = 'TABULATED_SOBOL'
scene.cycles.use_light_tree = False
scene.cycles.tile_size = 512
scene.view_settings.view_transform = 'Filmic'
bpy.context.view_layer.update()

# ---- added for rendering (the .blend has no active camera and no usable light): camera, sun
cam_auto = bpy.data.cameras.new('AutoCamera')
cam_auto.lens = 50.0
cam_auto.sensor_width = 36.0
cam_auto.clip_end = 1000.0
ob_auto_camera = bpy.data.objects.new('AutoCamera', cam_auto)
scene.collection.objects.link(ob_auto_camera)
ob_auto_camera.location = (6.75902, -7.89817, 6.47273)
ob_auto_camera.rotation_euler = (1.09748, -7.21219e-08, 0.694738)
scene.camera = ob_auto_camera
light_auto_sun = bpy.data.lights.new('AutoSun', 'SUN')
light_auto_sun.energy = 3.0
light_auto_sun.angle = 0.0523599
ob_auto_sun = bpy.data.objects.new('AutoSun', light_auto_sun)
scene.collection.objects.link(ob_auto_sun)
ob_auto_sun.rotation_euler = (0.872665, 0.174533, 0.523599)
bpy.context.view_layer.update()
